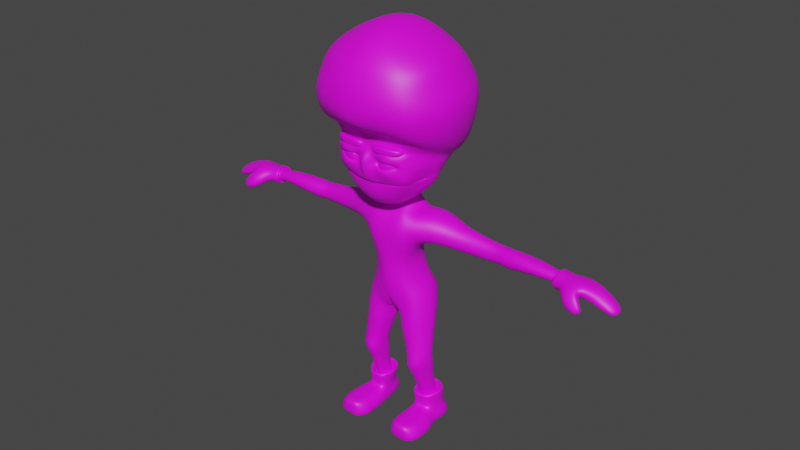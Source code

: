# Source: korsan_Adam.blend  (saved by Blender 3.2.14; exported with 4.5.12 LTS)
import bpy
from mathutils import Matrix  # noqa: F401  (used for matrix-valued properties, if any)

bpy.ops.wm.read_factory_settings(use_empty=True)
scene = bpy.context.scene
scene.name = 'Scene'

# ---- images (referenced by path relative to the original .blend; pixels are not part of the script)
import os
ASSET_DIR = os.environ.get("B2B_ASSET_DIR", "")  # directory of the original .blend (textures are referenced by path, not embedded)
HERE = os.path.dirname(os.path.abspath(__file__))  # packed textures are extracted next to this script under _unpacked/

def load_image(name, relpath, width, height, colorspace="sRGB"):
    """Load a texture the original file referenced (path relative to the .blend, or extracted next to this script)."""
    p = next((c for c in (os.path.join(HERE, relpath), os.path.join(ASSET_DIR, relpath)) if relpath and os.path.exists(c)), "")
    if p:
        img = bpy.data.images.load(p, check_existing=True)
        img.name = name
    else:  # same state as the original file: an image datablock whose file is absent (Cycles renders it pink)
        img = bpy.data.images.new(name, width, height)
        img.source = "FILE"
        img.filepath = "//" + (relpath or name)
    img.colorspace_settings.name = colorspace
    return img
img_colorpalatte_png = load_image('colorPalatte.png', 'colorPalatte.png', 1024, 1024, 'sRGB')

# ---- materials (node trees are filled in below, after node groups)
mat_colorp = bpy.data.materials.new('colorP')
mat_colorp.use_transparent_shadow = False

# ---- material node trees
mat_colorp.use_nodes = True; mat_colorp.node_tree.nodes.clear()
_N = mat_colorp.node_tree.nodes; _L = mat_colorp.node_tree.links
n0 = _N.new('ShaderNodeBsdfPrincipled'); n0.name = 'Principled BSDF'; n0.location = (10, 300)
n0.distribution = 'GGX'
n0.subsurface_method = 'RANDOM_WALK_SKIN'
n0.inputs[3].default_value = 1.45
n0.inputs[27].default_value = (0.0, 0.0, 0.0, 1.0)
n0.inputs[28].default_value = 1.0
n1 = _N.new('ShaderNodeOutputMaterial'); n1.name = 'Material Output'; n1.location = (300, 300)
n2 = _N.new('ShaderNodeTexImage'); n2.name = 'Image Texture'; n2.location = (-296, 191)
n2.image = img_colorpalatte_png
_L.new(n0.outputs[0], n1.inputs[0])
_L.new(n2.outputs[0], n0.inputs[0])
n1.is_active_output = True

# ---- world
world_world = bpy.data.worlds.new('World'); scene.world = world_world
world_world.use_nodes = True; world_world.node_tree.nodes.clear()
_N = world_world.node_tree.nodes; _L = world_world.node_tree.links
n0 = _N.new('ShaderNodeOutputWorld'); n0.name = 'World Output'; n0.location = (300, 300)
n1 = _N.new('ShaderNodeBackground'); n1.name = 'Background'; n1.location = (10, 300)
n1.inputs[0].default_value = (0.05088, 0.05088, 0.05088, 1.0)
_L.new(n1.outputs[0], n0.inputs[0])
n0.is_active_output = True
world_world.color = (0.05088, 0.05088, 0.05088)
world_world.use_sun_shadow = False
world_world.sun_shadow_jitter_overblur = 0.0

# ---- meshes
me_cube = bpy.data.meshes.new('Cube')
me_cube.from_pydata([(0.1751, -0.6875, -1.428), (0.531, -0.6948, 1.471), (0.3568, 0.625, -1.41), (0.5724, 0.382, 1.363), (0.0, 0.4473, -1.353), (0.0, 0.5004, 1.255), (0.0, -0.5173, -1.322), (0.0, -0.7025, 1.473), (0.3995, 0.359, 1.089), (0.7076, -0.9139, 0.9576), (0.0, -0.9247, 1.123), (0.0, 0.5646, 1.045), (0.7103, 0.3976, -0.6439), (0.5853, -0.7093, -0.6769), (0.0, -0.8673, -0.6837), (0.0, 0.6146, -0.5538), (1.745, 0.4042, 1.128), (1.745, -0.2807, 1.128), (1.794, 0.4042, 0.6643), (1.794, -0.2807, 0.7859), (4.831, 0.332, 0.9982), (4.824, -0.2516, 1.044), (4.831, 0.332, 0.7616), (4.83, -0.2496, 0.7103), (0.0, -0.9657, 0.2578), (0.0, 0.4326, 0.2578), (0.499, -0.6641, 0.2578), (0.5215, -0.2611, 0.2578), (1.167, 0.4196, -4.626), (0.5923, 0.3753, -4.626), (0.4528, -0.3971, -4.626), (1.182, -0.2785, -4.623), (0.7932, 0.4625, -1.084), (0.3795, 0.4408, -1.547), (0.2388, -0.6741, -1.592), (0.7884, -0.6226, -1.037), (3.238, 0.4033, 0.7003), (3.238, 0.4033, 1.025), (3.16, -0.1311, 0.7003), (3.16, -0.1311, 1.025), (2.608, -0.08415, 0.7068), (2.596, -0.08415, 1.026), (2.677, 0.4011, 0.7068), (2.665, 0.4011, 1.026), (1.051, 0.3158, -4.377), (0.5339, -0.2969, -4.377), (0.6734, 0.2804, -4.377), (1.051, -0.2618, -4.377), (1.167, -1.423, -4.626), (0.5923, -1.423, -4.626), (0.6734, -1.423, -4.377), (1.051, -1.423, -4.377), (1.031, 0.5424, -4.626), (0.6766, 0.5424, -4.626), (0.9147, 0.4185, -4.377), (0.7577, 0.4185, -4.377), (1.167, 0.4196, -4.859), (0.5923, 0.3753, -4.859), (0.4528, -0.3971, -4.859), (1.178, -0.2785, -4.859), (1.167, -1.423, -4.859), (0.5923, -1.423, -4.859), (1.031, 0.5424, -4.859), (0.6766, 0.5424, -4.859), (0.0, 0.4151, 1.852), (0.3, 0.1485, 1.87), (0.2868, -0.3203, 1.775), (0.0, -0.4398, 1.73), (2.232, -0.4766, 4.653), (0.0, 0.675, 3.015), (1.219, 0.4569, 3.032), (6.237, -0.1448, 0.5744), (6.336, 0.07666, 0.6224), (0.6139, -0.002689, 1.574), (0.0, -0.002029, -1.512), (0.8208, -0.1907, 0.5299), (1.77, 0.06147, 1.372), (1.794, 0.06158, 0.6235), (0.3032, 0.3251, 0.2578), (0.4944, 0.09204, -4.611), (0.1285, -0.06038, -1.632), (2.668, 0.1572, 0.5701), (2.666, 0.1569, 1.162), (0.5222, 0.09264, -4.859), (1.457, 0.3757, 5.694), (0.0, 0.51, 6.548), (0.0, -1.455, 3.686), (1.753, 0.9837, 4.756), (0.4934, -1.562, 3.081), (0.0, 1.721, 4.575), (1.195, -0.5328, 2.371), (0.6327, -1.287, 2.172), (0.0, -1.494, 2.212), (1.455, 0.9274, 3.283), (6.236, 0.3066, 0.5838), (6.152, 0.2811, 0.4741), (6.189, -0.1466, 0.4599), (5.346, 0.3939, 0.8769), (5.671, 0.06837, 0.7398), (5.262, -0.1065, 0.6935), (5.369, 0.3934, 1.036), (5.309, -0.2971, 0.9857), (5.076, -0.6493, 0.6976), (5.04, -0.4892, 0.5015), (5.382, -0.3223, 0.7779), (5.402, -0.4674, 0.929), (5.473, -0.605, 0.4977), (5.401, -0.5272, 0.4199), (5.548, -0.3769, 0.519), (5.62, -0.5234, 0.5572), (0.907, -0.04261, -2.914), (0.5535, -0.7224, -3.003), (0.5996, -0.004809, -2.981), (0.9608, -0.6845, -2.94), (1.353, -0.6218, -4.626), (1.353, -0.8888, -4.626), (1.353, -1.156, -4.626), (0.4145, -1.166, -4.626), (0.4145, -0.9099, -4.626), (0.4145, -0.6535, -4.626), (1.163, -0.552, -4.377), (1.163, -0.8423, -4.377), (1.163, -1.133, -4.377), (0.5467, -0.5784, -4.377), (0.5467, -0.8598, -4.377), (0.5467, -1.141, -4.377), (1.353, -0.6218, -4.859), (1.353, -0.8888, -4.859), (1.353, -1.156, -4.859), (0.4145, -1.166, -4.859), (0.4145, -0.9099, -4.859), (0.4145, -0.6535, -4.859), (0.0, 1.151, 3.327), (1.376, -0.5313, 3.347), (0.0, -1.544, 4.017), (1.286, -1.351, 3.862), (0.0, 0.492, -0.3397), (0.0, -0.9255, -0.3397), (0.5046, -0.6855, -0.3397), (0.5457, 0.3008, -0.3397), (1.652, -1.761, 4.606), (0.0, -2.295, 4.609), (1.667, -0.6743, 5.789), (1.489, -1.334, 5.52), (0.0, -1.649, 6.218), (0.0, -0.6284, 6.704), (1.827, -0.3423, 3.485), (0.0, -2.171, 4.141), (1.479, -1.657, 3.986), (0.0, 0.4381, 1.586), (0.3978, 0.2236, 1.625), (0.0, -0.5976, 1.552), (0.4648, -0.5959, 1.555), (4.699, -0.05248, 0.7813), (4.699, -0.05248, 0.9442), (4.711, 0.244, 0.7813), (4.711, 0.244, 0.9442), (4.586, 0.3934, 0.7041), (4.574, 0.3656, 0.7138), (4.586, 0.3934, 1.028), (4.572, 0.3676, 1.013), (4.565, -0.2232, 0.7033), (4.553, -0.1849, 0.7129), (4.553, -0.1849, 1.013), (4.565, -0.2232, 1.029), (4.646, 0.08991, 0.5858), (0.9355, 0.2585, -4.198), (0.6723, -0.2001, -4.202), (0.5714, 0.07005, -4.204), (0.6724, 0.2277, -4.202), (0.9359, -0.1749, -4.198), (1.075, 0.3213, -3.822), (1.019, 0.2069, -3.831), (0.5091, -0.4734, -3.95), (0.6019, -0.3503, -3.932), (0.5157, 0.366, -3.827), (0.6012, 0.2335, -3.837), (1.072, -0.4389, -3.953), (1.008, -0.3168, -3.925), (1.195, 0.07351, -3.866), (0.0, -1.558, 2.592), (0.0, -1.579, 2.611), (0.9996, -1.291, 2.62), (0.9981, -1.339, 2.688), (0.9812, -1.325, 2.707), (0.0, -1.509, 2.644), (0.0, -1.494, 2.663), (1.14, -0.6648, 2.743), (1.163, -0.6554, 2.759), (1.176, -0.6708, 2.709), (1.157, -0.6761, 2.724), (0.0, 0.4788, 2.354), (0.0, 0.4805, 2.101), (0.4414, 0.2036, 2.319), (0.3053, 0.1487, 2.104), (0.0, -0.5253, 1.859), (0.0, -0.6402, 1.988), (0.4924, -0.3033, 2.125), (0.3268, -0.1946, 1.996), (0.2897, -0.4049, 1.915), (0.4241, -0.5574, 2.004), (0.811, -0.9123, 2.773), (0.0, -0.9322, 2.785), (0.0, -0.9506, 2.511), (0.8193, -0.9269, 2.506), (0.811, -0.4509, 2.964), (0.0, -0.1648, 2.481), (0.8585, -1.085, 2.584), (0.0, -1.076, 2.489), (0.0, -1.053, 2.798), (0.9232, -1.031, 2.784), (0.9308, -0.6364, 2.828), (0.9408, -0.6442, 2.661), (0.755, -0.572, 2.569), (0.0, -0.4509, 2.982), (0.7953, -0.5834, 2.603), (0.4676, -0.1924, 2.506), (0.0, -0.4392, 2.454), (0.4615, -0.1765, 2.849), (0.0, 0.0102, 2.896), (0.0, -0.1765, 2.583), (0.4758, -0.1826, 2.585), (0.8128, -0.9074, 2.447), (0.0, -0.9414, 2.412), (1.296, -0.2168, 2.773), (5.17, 0.04547, 0.6207), (5.132, -0.1643, 0.6903), (5.112, -0.2721, 1.09), (5.111, 0.3699, 0.8795), (5.111, 0.3698, 1.027), (5.216, -0.3105, 0.6107), (5.234, -0.5577, 0.8448), (5.445, -0.4444, 0.4587), (5.547, -0.5975, 0.534), (3.001, 0.3959, 0.7194), (2.926, -0.06708, 0.7196), (3.001, 0.3959, 1.007), (2.926, -0.06677, 1.007), (0.4754, 0.106, -2.206), (0.8778, -0.6321, -1.994), (0.8913, 0.1084, -2.041), (0.4152, -0.6796, -2.215), (0.277, -0.2361, -2.251), (0.5791, -0.04223, -2.797), (0.5587, -0.04149, -2.636), (0.9542, -0.6968, -2.755), (0.9385, -0.6628, -2.575), (0.9162, -0.06463, -2.707), (0.9141, -0.03499, -2.547), (0.5406, -0.7162, -2.845), (0.5259, -0.6805, -2.67), (0.3914, -0.3286, -2.69), (0.6151, 0.3568, 2.523), (0.0, 0.6938, 2.571), (0.7452, -0.3397, 2.059), (0.0, -1.128, 1.773), (0.5953, -0.8159, 1.864), (1.046, -0.5162, 1.489), (1.046, 0.5678, 1.489), (0.9929, 0.3778, 0.9084), (1.162, -0.6347, 0.897), (1.106, 0.02461, 1.609), (1.08, -1.281, 3.535), (1.017, -1.312, 2.639), (0.5779, -1.644, 3.198), (1.175, -1.233, 3.149), (1.278, -0.7033, 3.064), (0.0, -1.771, 3.307), (0.77, -1.514, 3.206), (1.387, -0.3723, 3.062), (0.0, -1.496, 3.497), (0.0, -1.79, 3.053), (1.142, -1.189, 2.944), (1.129, -1.211, 3.358), (0.2539, 0.4109, 1.282), (0.06476, -0.6061, -1.409), (0.0291, 0.5653, -1.364), (0.2718, -0.7214, 1.487), (0.375, -0.999, 1.051), (0.2008, 0.4626, 1.067), (0.1148, 0.5757, -0.5648), (0.2736, -0.7704, -0.7349), (0.2553, -0.8379, 0.2578), (0.1764, 0.3094, 1.86), (0.1718, -0.4409, 1.744), (0.6095, 0.5649, 3.024), (0.9852, -0.6051, 6.23), (0.1569, 0.3835, 0.2578), (0.06469, -0.03719, -1.516), (0.6419, -1.446, 3.941), (0.8906, -1.641, 5.902), (0.3319, -1.411, 2.173), (0.9241, -2.148, 4.616), (0.5647, -1.442, 3.639), (0.8839, 0.4538, 6.117), (0.8491, 1.404, 4.633), (0.7285, 1.024, 3.315), (0.1513, 0.4253, -0.3397), (0.2247, -0.7966, -0.3397), (0.7449, -1.803, 4.054), (0.1898, 0.3135, 1.61), (0.2327, -0.5986, 1.556), (0.5881, -1.422, 2.64), (0.5797, -1.407, 2.659), (0.5725, -1.44, 2.657), (0.5639, -1.419, 2.638), (0.2266, 0.3628, 2.335), (0.1782, 0.3441, 2.104), (0.2152, -0.67, 1.94), (0.1698, -0.517, 1.869), (0.4055, -0.9222, 2.779), (0.4121, -0.9319, 2.522), (0.4702, -1.061, 2.484), (0.4616, -1.042, 2.791), (0.4055, -0.4509, 2.973), (0.2308, -0.08316, 2.873), (0.2397, -0.1765, 2.583), (0.2408, -0.1648, 2.481), (0.405, -0.4989, 2.477), (0.4013, -0.8994, 2.454), (0.3308, 0.4991, 2.543), (0.3142, -1.006, 1.786), (0.8082, -1.414, 3.164), (0.1114, -0.06673, -1.51), (1.029, -0.05365, -1.01), (3.186, 0.137, 1.163), (1.146, 0.1033, -4.348), (0.8134, -0.1495, -0.5739), (4.939, 0.06723, 1.103), (4.94, 0.06859, 0.6475), (1.264, 0.1369, -4.605), (3.186, 0.137, 0.563), (0.5761, 0.06786, -4.358), (1.238, 0.1369, -4.859), (6.184, 0.06166, 0.4089), (5.775, 0.06654, 1.023), (1.146, -0.1738, -2.891), (0.4334, -0.1997, -2.995), (0.701, -0.1634, -0.3397), (0.5655, -0.003366, 1.666), (4.744, 0.09592, 0.7107), (4.744, 0.09592, 1.015), (4.666, 0.08588, 1.172), (4.644, 0.09133, 1.142), (4.666, 0.08589, 0.5599), (1.044, 0.09632, -4.19), (1.27, 0.08013, -3.866), (0.3316, 0.03458, -3.886), (0.4367, 0.02953, -3.887), (0.3528, -0.06901, 1.859), (0.462, -0.009009, 2.298), (0.3492, -0.02298, 2.068), (1.129, -0.1313, 2.454), (5.165, 0.06706, 1.113), (2.964, 0.1634, 1.145), (2.961, 0.1636, 0.5813), (1.101, -0.2016, -1.952), (1.152, -0.2503, -2.704), (1.151, -0.2982, -2.542), (0.4176, -0.279, -2.855), (0.6922, -0.006068, 2.298), (1.142, 0.007184, 0.6856), (0.0, 0.688, 2.797), (0.8939, 0.4937, 2.792), (0.4469, 0.5909, 2.795), (0.8563, -1.536, 3.301), (0.9497, -1.473, 3.407), (0.8445, -1.496, 3.167), (0.9579, -1.433, 2.907), (0.3056, -1.547, 3.306), (0.1915, -1.532, 3.456), (0.1674, -1.537, 2.969), (0.2577, -1.554, 3.059), (0.2853, -1.487, 3.21), (0.1465, -1.594, 3.245), (0.86, -1.433, 3.16), (0.9776, -1.409, 3.154), (0.5735, -1.637, 3.475), (0.5794, -1.639, 3.36), (0.604, -1.649, 2.896), (0.553, -1.669, 2.995), (0.739, -1.467, 3.18), (0.3471, -1.532, 3.215), (0.3186, -1.447, 3.19), (0.342, -1.495, 3.126), (1.884, -0.4838, 5.235), (0.0, 1.125, 5.535), (0.0, -2.186, 5.414), (1.595, -1.494, 5.131), (1.602, 0.6523, 5.239), (0.9321, -1.962, 5.346), (0.929, 1.166, 5.471), (0.4459, -0.8481, 2.834), (0.6592, -0.9197, 3.527), (0.8745, -0.9093, 3.35), (0.8962, -0.8812, 3.073), (0.7188, -0.8559, 2.859), (0.3815, -0.9092, 3.502), (0.204, -0.8839, 3.288), (0.2308, -0.8587, 3.011), (0.9021, -1.172, 3.092), (0.7455, -1.149, 2.871), (0.854, -1.198, 3.358), (0.476, -1.142, 2.822), (0.2519, -1.154, 2.976), (0.2036, -1.18, 3.241), (0.3598, -1.203, 3.463), (0.6294, -1.21, 3.511), (5.763, 0.3551, 0.7038), (5.815, 0.3602, 0.8717), (5.701, -0.2029, 0.656), (5.759, -0.2213, 0.8377), (6.066, 0.06541, 0.8665), (5.963, 0.06899, 0.6015), (4.283, -0.1135, 0.8154), (4.283, -0.1135, 0.9888), (4.319, 0.3266, 0.8154), (4.319, 0.3266, 0.9888), (4.331, 0.107, 1.097), (4.331, 0.107, 0.7074), (3.718, -0.1538, 0.7925), (3.718, -0.1538, 1.026), (3.782, 0.3964, 0.7925), (3.782, 0.3964, 1.026), (3.759, 0.1221, 1.164), (3.759, 0.1221, 0.6539), (0.4994, 0.808, -0.9604), (0.4055, -0.6851, -1.067), (0.0, -0.7244, -1.007), (0.0, 0.4238, -0.9564), (0.5293, -0.6712, -1.315), (0.5481, 0.5266, -1.304), (0.7926, -0.2794, -4.377), (0.8624, 0.2981, -4.377), (0.8799, -1.423, -4.626), (0.8624, -1.423, -4.377), (0.8537, 0.5424, -4.626), (0.8362, 0.4185, -4.377), (0.8799, 0.3975, -4.859), (0.8155, -0.3378, -4.859), (0.8799, -1.423, -4.859), (0.8537, 0.5424, -4.859), (0.7483, -0.02537, -2.947), (0.7499, -0.753, -2.978), (0.8836, -0.6376, -4.859), (0.8836, -0.8993, -4.859), (0.8836, -1.161, -4.859), (0.855, -0.5652, -4.377), (0.855, -0.8511, -4.377), (0.855, -1.137, -4.377), (0.804, 0.2473, -4.2), (0.8041, -0.1875, -4.2), (0.7906, -0.4561, -3.952), (0.8051, -0.3335, -3.929), (0.7952, 0.4245, -3.824), (0.8109, 0.3158, -3.834), (0.6602, -0.7216, -2.101), (0.67, 0.1499, -2.122), (0.7403, -0.03822, -2.745), (0.7246, -0.06141, -2.588), (0.7379, -0.7674, -2.802), (0.7239, -0.7271, -2.624), (0.1876, -0.7962, -1.072), (0.0209, 0.7326, -0.8994), (0.8799, 0.1139, -4.859), (0.4232, 0.2148, -1.896), (0.8465, -0.6353, -1.563), (0.8603, 0.2373, -1.629), (0.3149, -0.7142, -1.926), (0.1866, -0.1518, -1.968), (1.078, -0.1231, -1.532), (0.6219, 0.282, -1.764), (0.6067, -0.731, -1.735), (0.6606, 0.08904, -3.607), (0.9186, -0.3685, -3.584), (0.8897, 0.08496, -3.58), (0.6483, -0.3885, -3.61), (1.017, -0.05569, -3.569), (0.5584, -0.07631, -3.612), (0.7784, -0.3865, -3.599), (0.7766, 0.1013, -3.593)], [], [(279, 274, 3, 8), (261, 257, 17, 76), (288, 323, 0, 275), (278, 277, 7, 10), (301, 152, 66, 284), (282, 278, 10, 24), (27, 75, 9, 26), (463, 280, 12, 426), (44, 28, 52, 54), (462, 281, 14, 428), (155, 156, 160, 158), (259, 258, 16, 18), (361, 259, 18, 77), (257, 260, 19, 17), (410, 413, 334, 96), (340, 155, 158, 165), (342, 164, 21, 328), (341, 154, 163, 343), (13, 138, 298, 281), (436, 52, 62, 441), (52, 28, 56, 62), (332, 46, 29, 79), (326, 47, 31, 330), (327, 13, 35, 324), (323, 2, 33, 80), (427, 0, 34, 430), (426, 12, 32, 431), (346, 177, 47, 326), (452, 173, 45, 432), (454, 171, 44, 433), (236, 234, 42, 43), (235, 355, 331, 38), (234, 355, 81, 42), (234, 236, 37, 36), (112, 442, 480, 473), (237, 354, 82, 41), (77, 18, 42, 81), (18, 16, 43, 42), (17, 19, 40, 41), (76, 17, 41, 82), (345, 170, 178, 179), (168, 169, 176, 348), (347, 175, 46, 332), (167, 168, 348, 174), (435, 50, 49, 434), (116, 122, 51, 48), (449, 125, 50, 435), (125, 117, 49, 50), (437, 54, 52, 436), (29, 53, 63, 57), (433, 44, 54, 437), (29, 46, 55, 53), (464, 333, 59, 439), (446, 128, 60, 440), (438, 57, 63, 441), (116, 48, 60, 128), (330, 31, 59, 333), (79, 29, 57, 83), (434, 49, 61, 440), (119, 30, 58, 131), (321, 256, 91, 291), (339, 150, 65, 349), (300, 149, 64, 283), (391, 386, 85, 294), (349, 65, 194, 351), (352, 90, 254, 360), (283, 64, 192, 307), (284, 66, 199, 309), (285, 69, 132, 296), (390, 388, 143, 290), (349, 351, 198), (30, 79, 83, 58), (451, 167, 174, 453), (450, 166, 172, 455), (19, 77, 81, 40), (354, 237, 39, 325), (43, 82, 354, 236), (235, 237, 41, 40), (173, 347, 332, 45), (0, 323, 80, 34), (45, 332, 79, 30), (413, 408, 95, 334), (260, 361, 77, 19), (154, 153, 162, 163), (297, 287, 78, 139), (91, 90, 189, 183), (135, 133, 146, 148), (256, 254, 90, 91), (289, 135, 148, 299), (286, 145, 144, 290), (133, 70, 93, 146), (66, 349, 198, 199), (296, 132, 89, 295), (334, 72, 71, 96), (408, 409, 94, 95), (411, 410, 96, 71), (412, 411, 71, 72), (353, 227, 101, 335), (21, 23, 103, 102), (228, 229, 100, 97), (225, 228, 97, 98), (226, 225, 98, 99), (104, 105, 109, 108), (226, 99, 104, 230), (99, 101, 105, 104), (227, 21, 102, 231), (233, 232, 108, 109), (230, 104, 108, 232), (231, 102, 106, 233), (102, 103, 107, 106), (249, 359, 337, 111), (357, 245, 113, 336), (250, 461, 456, 241), (244, 251, 242, 238), (240, 356, 358, 248), (246, 358, 356, 239), (251, 250, 241, 242), (458, 247, 110, 442), (460, 249, 111, 443), (49, 117, 129, 61), (117, 118, 130, 129), (118, 119, 131, 130), (31, 114, 126, 59), (114, 115, 127, 126), (115, 116, 128, 127), (439, 59, 126, 444), (444, 126, 127, 445), (445, 127, 128, 446), (45, 30, 119, 123), (123, 119, 118, 124), (124, 118, 117, 125), (432, 45, 123, 447), (447, 123, 124, 448), (448, 124, 125, 449), (31, 47, 120, 114), (114, 120, 121, 115), (115, 121, 122, 116), (385, 389, 84, 142), (293, 262, 135, 289), (262, 133, 135), (338, 27, 26, 138), (298, 282, 24, 137), (280, 297, 139, 12), (327, 338, 138, 13), (294, 85, 145, 286), (388, 385, 142, 143), (299, 292, 141, 147), (146, 93, 87, 68), (148, 146, 68, 140), (164, 161, 23, 21), (161, 344, 329, 23), (1, 73, 339, 152), (153, 340, 165, 162), (344, 157, 22, 329), (419, 416, 155, 340), (416, 417, 156, 155), (415, 414, 153, 154), (418, 415, 154, 341), (414, 419, 340, 153), (344, 161, 162, 165), (342, 159, 160, 343), (164, 342, 343, 163), (161, 164, 163, 162), (159, 157, 158, 160), (157, 159, 20, 22), (274, 5, 149, 300), (73, 3, 150, 339), (277, 1, 152, 301), (113, 443, 479, 474), (476, 478, 168, 167), (480, 475, 166, 450), (479, 476, 167, 451), (478, 473, 169, 168), (346, 171, 172, 179), (347, 173, 174, 348), (452, 177, 178, 453), (454, 175, 176, 455), (177, 346, 179, 178), (291, 91, 183, 302), (273, 366, 376, 265), (266, 188, 224, 269), (265, 266, 133, 273), (302, 183, 184, 303), (304, 181, 180, 305), (188, 263, 182, 187), (183, 189, 190, 184), (189, 188, 187, 190), (190, 187, 211, 212), (305, 180, 209, 313), (187, 182, 210, 211), (303, 184, 207, 312), (184, 190, 212, 207), (306, 193, 194, 307), (308, 196, 195, 309), (350, 197, 198, 351), (197, 200, 199, 198), (364, 362, 69, 285), (207, 212, 215, 204), (211, 210, 201, 205), (312, 207, 204, 311), (212, 211, 205, 215), (313, 209, 202, 310), (316, 220, 206, 317), (215, 221, 216, 213), (204, 215, 213, 222), (318, 213, 216, 317), (310, 202, 214, 314), (311, 204, 222, 319), (215, 205, 218, 221), (314, 214, 219, 315), (315, 219, 220, 316), (319, 222, 213, 318), (188, 189, 224), (224, 189, 90, 352), (70, 133, 269), (105, 231, 233, 109), (103, 230, 232, 107), (106, 107, 232, 233), (101, 227, 231, 105), (23, 226, 230, 103), (23, 329, 225, 226), (329, 22, 228, 225), (22, 20, 229, 228), (328, 21, 227, 353), (237, 235, 38, 39), (355, 234, 36, 331), (355, 235, 40, 81), (470, 466, 239, 356), (469, 465, 238, 242), (472, 468, 241, 456), (471, 467, 240, 457), (357, 247, 248, 358), (238, 457, 459, 244), (359, 249, 250, 251), (458, 243, 244, 459), (239, 456, 461, 246), (460, 245, 246, 461), (466, 472, 456, 239), (245, 357, 358, 246), (359, 243, 112, 337), (306, 191, 253, 320), (200, 197, 254, 256), (350, 193, 252, 360), (308, 200, 256, 321), (9, 75, 361, 260), (1, 9, 260, 257), (75, 8, 259, 361), (8, 3, 258, 259), (73, 1, 257, 261), (287, 279, 8, 78), (366, 273, 262), (371, 271, 181), (370, 377, 293, 86), (379, 371, 181, 304), (378, 369, 382, 264), (263, 188, 266, 272), (133, 266, 269), (272, 266, 265), (368, 379, 304, 263), (273, 133, 262), (271, 371, 374, 267), (25, 11, 279, 287), (196, 308, 321, 255), (193, 306, 320, 252), (223, 319, 318, 217), (218, 315, 316, 221), (205, 314, 315, 218), (203, 311, 319, 223), (201, 310, 314, 205), (217, 318, 317, 206), (221, 316, 317, 216), (210, 313, 310, 201), (208, 312, 311, 203), (363, 364, 285, 70), (200, 308, 309, 199), (191, 306, 307, 192), (186, 303, 312, 208), (182, 305, 313, 210), (263, 304, 305, 182), (185, 302, 303, 186), (92, 291, 302, 185), (136, 297, 280, 15), (139, 338, 327, 12), (7, 277, 301, 151), (3, 274, 300, 150), (148, 140, 292, 299), (84, 294, 286, 142), (138, 26, 282, 298), (86, 293, 289, 134), (93, 296, 295, 87), (142, 286, 290, 143), (134, 289, 299, 147), (136, 25, 287, 297), (387, 390, 290, 144), (70, 285, 296, 93), (67, 284, 309, 195), (65, 283, 307, 194), (389, 391, 294, 84), (150, 300, 283, 65), (255, 321, 291, 92), (427, 13, 281, 462), (429, 15, 280, 463), (26, 9, 278, 282), (151, 301, 284, 67), (9, 1, 277, 278), (74, 288, 275, 6), (11, 5, 274, 279), (270, 370, 86), (272, 368, 263), (374, 370, 270, 267), (376, 368, 272, 265), (4, 276, 288, 74), (3, 73, 261, 258), (197, 350, 360, 254), (243, 359, 251, 244), (468, 469, 242, 241), (20, 328, 353, 229), (193, 350, 351, 194), (166, 345, 179, 172), (175, 347, 348, 176), (477, 474, 170, 345), (157, 344, 165, 158), (417, 418, 341, 156), (159, 342, 328, 20), (247, 357, 336, 110), (229, 353, 335, 100), (409, 412, 72, 94), (95, 94, 72, 334), (258, 261, 76, 16), (276, 2, 323, 288), (156, 341, 343, 160), (139, 78, 27, 338), (44, 326, 330, 28), (12, 327, 324, 32), (171, 346, 326, 44), (16, 76, 82, 43), (438, 56, 333, 464), (28, 330, 333, 56), (352, 360, 252), (78, 8, 75, 27), (252, 320, 364, 363), (320, 253, 362, 364), (252, 363, 224, 352), (224, 363, 70, 269), (339, 349, 66, 152), (374, 371, 372, 373), (378, 365, 366, 377), (380, 372, 371, 379), (376, 366, 365, 375), (370, 374, 373, 369), (368, 376, 375, 367), (369, 378, 377, 370), (367, 380, 379, 368), (377, 366, 262, 293), (380, 367, 381, 88), (365, 378, 264, 268), (367, 375, 322, 381), (372, 380, 88, 384), (369, 373, 383, 382), (375, 365, 268, 322), (373, 372, 384, 383), (87, 295, 391, 389), (141, 292, 390, 387), (140, 68, 385, 388), (68, 87, 389, 385), (292, 140, 388, 390), (295, 89, 386, 391), (401, 400, 395, 396), (400, 402, 394, 395), (404, 403, 392, 399), (405, 404, 399, 398), (406, 405, 398, 397), (403, 401, 396, 392), (407, 406, 397, 393), (402, 407, 393, 394), (398, 394, 393, 397), (399, 395, 394, 398), (392, 396, 395, 399), (268, 264, 407, 402), (264, 382, 406, 407), (88, 381, 401, 403), (382, 383, 405, 406), (383, 384, 404, 405), (384, 88, 403, 404), (322, 268, 402, 400), (381, 322, 400, 401), (100, 335, 412, 409), (335, 101, 411, 412), (101, 99, 410, 411), (97, 100, 409, 408), (98, 97, 408, 413), (99, 98, 413, 410), (423, 424, 418, 417), (420, 425, 419, 414), (424, 421, 415, 418), (421, 420, 414, 415), (422, 423, 417, 416), (425, 422, 416, 419), (331, 36, 422, 425), (36, 37, 423, 422), (39, 38, 420, 421), (325, 39, 421, 424), (38, 331, 425, 420), (37, 325, 424, 423), (57, 438, 464, 83), (4, 429, 463, 276), (0, 427, 462, 275), (249, 460, 461, 250), (247, 458, 459, 248), (467, 470, 356, 240), (465, 471, 457, 238), (171, 454, 455, 172), (173, 452, 453, 174), (475, 477, 345, 166), (474, 479, 451, 170), (121, 448, 449, 122), (120, 447, 448, 121), (47, 432, 447, 120), (130, 445, 446, 129), (131, 444, 445, 130), (58, 439, 444, 131), (245, 460, 443, 113), (243, 458, 442, 112), (169, 450, 455, 176), (170, 451, 453, 178), (48, 434, 440, 60), (56, 438, 441, 62), (129, 446, 440, 61), (83, 464, 439, 58), (46, 433, 437, 55), (55, 437, 436, 53), (122, 449, 435, 51), (51, 435, 434, 48), (175, 454, 433, 46), (177, 452, 432, 47), (2, 426, 431, 33), (13, 427, 430, 35), (53, 436, 441, 63), (275, 462, 428, 6), (276, 463, 426, 2), (324, 470, 467, 32), (80, 469, 468, 34), (32, 467, 471, 431), (34, 468, 472, 430), (465, 469, 80, 33), (466, 470, 324, 35), (281, 298, 137, 14), (431, 471, 465, 33), (248, 459, 457, 240), (110, 336, 477, 475), (336, 113, 474, 477), (337, 112, 473, 478), (443, 111, 476, 479), (442, 110, 475, 480), (111, 337, 478, 476), (430, 472, 466, 35), (473, 480, 450, 169), (354, 325, 37, 236)])
me_cube.polygons.foreach_set('use_smooth', [True] * 458)
_uv = me_cube.uv_layers.new(name='UVMap')
_uv.uv.foreach_set('vector', [0.1796, 0.4789, 0.1796, 0.4789, 0.1796, 0.4789, 0.1796, 0.4789, 0.1796, 0.4789, 0.1796, 0.4789, 0.1796, 0.4789, 0.1796, 0.4789, 0.2816, 0.4483, 0.2816, 0.4483, 0.2816, 0.4483, 0.2816, 0.4483, 0.1796, 0.4789, 0.1796, 0.4789, 0.1796, 0.4789, 0.1796, 0.4789, 0.8423, 0.8468, 0.8423, 0.8468, 0.8423, 0.8468, 0.8423, 0.8468, 0.1796, 0.4789, 0.1796, 0.4789, 0.1796, 0.4789, 0.1796, 0.4789, 0.1796, 0.4789, 0.1796, 0.4789, 0.1796, 0.4789, 0.1796, 0.4789, 0.2816, 0.4483, 0.2816, 0.4483, 0.2816, 0.4483, 0.2816, 0.4483, 0.182, 0.4495, 0.182, 0.4495, 0.182, 0.4495, 0.182, 0.4495, 0.2816, 0.4483, 0.2816, 0.4483, 0.2816, 0.4483, 0.2816, 0.4483, 0.2896, 0.4829, 0.2896, 0.4829, 0.2896, 0.4829, 0.2896, 0.4829, 0.1796, 0.4789, 0.1796, 0.4789, 0.1796, 0.4789, 0.1796, 0.4789, 0.1796, 0.4789, 0.1796, 0.4789, 0.1796, 0.4789, 0.1796, 0.4789, 0.1796, 0.4789, 0.1796, 0.4789, 0.1796, 0.4789, 0.1796, 0.4789, 0.2896, 0.4829, 0.2896, 0.4829, 0.2896, 0.4829, 0.2896, 0.4829, 0.2896, 0.4829, 0.2896, 0.4829, 0.2896, 0.4829, 0.2896, 0.4829, 0.2896, 0.4829, 0.2896, 0.4829, 0.2896, 0.4829, 0.2896, 0.4829, 0.2896, 0.4829, 0.2896, 0.4829, 0.2896, 0.4829, 0.2896, 0.4829, 0.2816, 0.4483, 0.2291, 0.464, 0.2292, 0.464, 0.2816, 0.4483, 0.182, 0.4495, 0.182, 0.4495, 0.182, 0.4495, 0.182, 0.4495, 0.182, 0.4495, 0.182, 0.4495, 0.182, 0.4495, 0.182, 0.4495, 0.182, 0.4495, 0.182, 0.4495, 0.182, 0.4495, 0.182, 0.4495, 0.182, 0.4495, 0.182, 0.4495, 0.182, 0.4495, 0.182, 0.4495, 0.2816, 0.4483, 0.2816, 0.4483, 0.2816, 0.4483, 0.2816, 0.4483, 0.2816, 0.4483, 0.2816, 0.4483, 0.2816, 0.4483, 0.2816, 0.4483, 0.2816, 0.4483, 0.2816, 0.4483, 0.2816, 0.4483, 0.2816, 0.4483, 0.2816, 0.4483, 0.2816, 0.4483, 0.2816, 0.4483, 0.2816, 0.4483, 0.182, 0.4495, 0.182, 0.4495, 0.182, 0.4495, 0.182, 0.4495, 0.182, 0.4495, 0.182, 0.4495, 0.182, 0.4495, 0.182, 0.4495, 0.182, 0.4495, 0.182, 0.4495, 0.182, 0.4495, 0.182, 0.4495, 0.1796, 0.4789, 0.1796, 0.4789, 0.1796, 0.4789, 0.1796, 0.4789, 0.1796, 0.4789, 0.1796, 0.4789, 0.1796, 0.4789, 0.1796, 0.4789, 0.1796, 0.4789, 0.1796, 0.4789, 0.1796, 0.4789, 0.1796, 0.4789, 0.1796, 0.4789, 0.1796, 0.4789, 0.1796, 0.4789, 0.1796, 0.4789, 0.2816, 0.4483, 0.2816, 0.4483, 0.2816, 0.4483, 0.2816, 0.4483, 0.1796, 0.4789, 0.1796, 0.4789, 0.1796, 0.4789, 0.1796, 0.4789, 0.1796, 0.4789, 0.1796, 0.4789, 0.1796, 0.4789, 0.1796, 0.4789, 0.1796, 0.4789, 0.1796, 0.4789, 0.1796, 0.4789, 0.1796, 0.4789, 0.1796, 0.4789, 0.1796, 0.4789, 0.1796, 0.4789, 0.1796, 0.4789, 0.1796, 0.4789, 0.1796, 0.4789, 0.1796, 0.4789, 0.1796, 0.4789, 0.2816, 0.4483, 0.2816, 0.4483, 0.2816, 0.4483, 0.2816, 0.4483, 0.2816, 0.4483, 0.2816, 0.4483, 0.2816, 0.4483, 0.2816, 0.4483, 0.182, 0.4495, 0.182, 0.4495, 0.182, 0.4495, 0.182, 0.4495, 0.2816, 0.4483, 0.2816, 0.4483, 0.2816, 0.4483, 0.2816, 0.4483, 0.182, 0.4495, 0.182, 0.4495, 0.182, 0.4495, 0.182, 0.4495, 0.182, 0.4495, 0.182, 0.4495, 0.182, 0.4495, 0.182, 0.4495, 0.182, 0.4495, 0.182, 0.4495, 0.182, 0.4495, 0.182, 0.4495, 0.182, 0.4495, 0.182, 0.4495, 0.182, 0.4495, 0.182, 0.4495, 0.182, 0.4495, 0.182, 0.4495, 0.182, 0.4495, 0.182, 0.4495, 0.182, 0.4495, 0.182, 0.4495, 0.182, 0.4495, 0.182, 0.4495, 0.182, 0.4495, 0.182, 0.4495, 0.182, 0.4495, 0.182, 0.4495, 0.182, 0.4495, 0.182, 0.4495, 0.182, 0.4495, 0.182, 0.4495, 0.182, 0.4495, 0.182, 0.4495, 0.182, 0.4495, 0.182, 0.4495, 0.182, 0.4495, 0.182, 0.4495, 0.182, 0.4495, 0.182, 0.4495, 0.182, 0.4495, 0.182, 0.4495, 0.182, 0.4495, 0.182, 0.4495, 0.182, 0.4495, 0.182, 0.4495, 0.182, 0.4495, 0.182, 0.4495, 0.182, 0.4495, 0.182, 0.4495, 0.182, 0.4495, 0.182, 0.4495, 0.182, 0.4495, 0.182, 0.4495, 0.182, 0.4495, 0.182, 0.4495, 0.182, 0.4495, 0.182, 0.4495, 0.182, 0.4495, 0.182, 0.4495, 0.182, 0.4495, 0.182, 0.4495, 0.182, 0.4495, 0.182, 0.4495, 0.8423, 0.8468, 0.8423, 0.8468, 0.8423, 0.8468, 0.8423, 0.8468, 0.8423, 0.8468, 0.8423, 0.8468, 0.8423, 0.8468, 0.8423, 0.8468, 0.8423, 0.8468, 0.8423, 0.8468, 0.8423, 0.8468, 0.8423, 0.8468, 0.4014, 0.4843, 0.4014, 0.4843, 0.4014, 0.4843, 0.4014, 0.4843, 0.8423, 0.8468, 0.8423, 0.8468, 0.8423, 0.8468, 0.8423, 0.8468, 0.8423, 0.8468, 0.8423, 0.8468, 0.8423, 0.8468, 0.8423, 0.8468, 0.8423, 0.8468, 0.8423, 0.8468, 0.8423, 0.8468, 0.8423, 0.8468, 0.8423, 0.8468, 0.8423, 0.8468, 0.8423, 0.8468, 0.8423, 0.8468, 0.4014, 0.4843, 0.4014, 0.4843, 0.4014, 0.4843, 0.4014, 0.4843, 0.4014, 0.4843, 0.4014, 0.4843, 0.4014, 0.4843, 0.4014, 0.4843, 0.8423, 0.8468, 0.8423, 0.8468, 0.8423, 0.8468, 0.182, 0.4495, 0.182, 0.4495, 0.182, 0.4495, 0.182, 0.4495, 0.2816, 0.4483, 0.2816, 0.4483, 0.2816, 0.4483, 0.2816, 0.4483, 0.2816, 0.4483, 0.2816, 0.4483, 0.2816, 0.4483, 0.2816, 0.4483, 0.1796, 0.4789, 0.1796, 0.4789, 0.1796, 0.4789, 0.1796, 0.4789, 0.1796, 0.4789, 0.1796, 0.4789, 0.1796, 0.4789, 0.1796, 0.4789, 0.1796, 0.4789, 0.1796, 0.4789, 0.1796, 0.4789, 0.1796, 0.4789, 0.1796, 0.4789, 0.1796, 0.4789, 0.1796, 0.4789, 0.1796, 0.4789, 0.182, 0.4495, 0.182, 0.4495, 0.182, 0.4495, 0.182, 0.4495, 0.2816, 0.4483, 0.2816, 0.4483, 0.2816, 0.4483, 0.2816, 0.4483, 0.182, 0.4495, 0.182, 0.4495, 0.182, 0.4495, 0.182, 0.4495, 0.2896, 0.4829, 0.2896, 0.4829, 0.2896, 0.4829, 0.2896, 0.4829, 0.1796, 0.4789, 0.1796, 0.4789, 0.1796, 0.4789, 0.1796, 0.4789, 0.2896, 0.4829, 0.2896, 0.4829, 0.2896, 0.4829, 0.2896, 0.4829, 0.2185, 0.4672, 0.174, 0.4805, 0.1743, 0.4805, 0.2161, 0.4679, 0.8423, 0.8468, 0.8423, 0.8468, 0.8423, 0.8468, 0.8423, 0.8468, 0.4014, 0.4843, 0.4014, 0.4843, 0.4014, 0.4843, 0.4014, 0.4843, 0.8423, 0.8468, 0.8423, 0.8468, 0.8423, 0.8468, 0.8423, 0.8468, 0.4014, 0.4843, 0.4014, 0.4843, 0.4014, 0.4843, 0.4014, 0.4843, 0.4014, 0.4843, 0.4014, 0.4843, 0.4014, 0.4843, 0.4014, 0.4843, 0.4014, 0.4843, 0.4014, 0.4843, 0.4014, 0.4843, 0.4014, 0.4843, 0.8423, 0.8468, 0.8423, 0.8468, 0.8423, 0.8468, 0.8423, 0.8468, 0.4014, 0.4843, 0.4014, 0.4843, 0.4014, 0.4843, 0.4014, 0.4843, 0.2896, 0.4829, 0.2896, 0.4829, 0.2896, 0.4829, 0.2896, 0.4829, 0.2896, 0.4829, 0.2896, 0.4829, 0.2896, 0.4829, 0.2896, 0.4829, 0.2896, 0.4829, 0.2896, 0.4829, 0.2896, 0.4829, 0.2896, 0.4829, 0.2896, 0.4829, 0.2896, 0.4829, 0.2896, 0.4829, 0.2896, 0.4829, 0.2896, 0.4829, 0.2896, 0.4829, 0.2896, 0.4829, 0.2896, 0.4829, 0.2896, 0.4829, 0.2896, 0.4829, 0.2896, 0.4829, 0.2896, 0.4829, 0.2896, 0.4829, 0.2896, 0.4829, 0.2896, 0.4829, 0.2896, 0.4829, 0.2896, 0.4829, 0.2896, 0.4829, 0.2896, 0.4829, 0.2896, 0.4829, 0.2896, 0.4829, 0.2896, 0.4829, 0.2896, 0.4829, 0.2896, 0.4829, 0.2896, 0.4829, 0.2896, 0.4829, 0.2896, 0.4829, 0.2896, 0.4829, 0.2896, 0.4829, 0.2896, 0.4829, 0.2896, 0.4829, 0.2896, 0.4829, 0.2896, 0.4829, 0.2896, 0.4829, 0.2896, 0.4829, 0.2896, 0.4829, 0.2896, 0.4829, 0.2896, 0.4829, 0.2896, 0.4829, 0.2896, 0.4829, 0.2896, 0.4829, 0.2896, 0.4829, 0.2896, 0.4829, 0.2896, 0.4829, 0.2896, 0.4829, 0.2896, 0.4829, 0.2896, 0.4829, 0.2896, 0.4829, 0.2896, 0.4829, 0.2896, 0.4829, 0.2896, 0.4829, 0.2896, 0.4829, 0.2896, 0.4829, 0.2896, 0.4829, 0.2896, 0.4829, 0.2896, 0.4829, 0.2816, 0.4483, 0.2816, 0.4483, 0.2816, 0.4483, 0.2816, 0.4483, 0.2816, 0.4483, 0.2816, 0.4483, 0.2816, 0.4483, 0.2816, 0.4483, 0.2816, 0.4483, 0.2816, 0.4483, 0.2816, 0.4483, 0.2816, 0.4483, 0.2816, 0.4483, 0.2816, 0.4483, 0.2816, 0.4483, 0.2816, 0.4483, 0.2816, 0.4483, 0.2816, 0.4483, 0.2816, 0.4483, 0.2816, 0.4483, 0.2816, 0.4483, 0.2816, 0.4483, 0.2816, 0.4483, 0.2816, 0.4483, 0.2816, 0.4483, 0.2816, 0.4483, 0.2816, 0.4483, 0.2816, 0.4483, 0.2816, 0.4483, 0.2816, 0.4483, 0.2816, 0.4483, 0.2816, 0.4483, 0.2816, 0.4483, 0.2816, 0.4483, 0.2816, 0.4483, 0.2816, 0.4483, 0.182, 0.4495, 0.182, 0.4495, 0.182, 0.4495, 0.182, 0.4495, 0.182, 0.4495, 0.182, 0.4495, 0.182, 0.4495, 0.182, 0.4495, 0.182, 0.4495, 0.182, 0.4495, 0.182, 0.4495, 0.182, 0.4495, 0.182, 0.4495, 0.182, 0.4495, 0.182, 0.4495, 0.182, 0.4495, 0.182, 0.4495, 0.182, 0.4495, 0.182, 0.4495, 0.182, 0.4495, 0.182, 0.4495, 0.182, 0.4495, 0.182, 0.4495, 0.182, 0.4495, 0.182, 0.4495, 0.182, 0.4495, 0.182, 0.4495, 0.182, 0.4495, 0.182, 0.4495, 0.182, 0.4495, 0.182, 0.4495, 0.182, 0.4495, 0.182, 0.4495, 0.182, 0.4495, 0.182, 0.4495, 0.182, 0.4495, 0.182, 0.4495, 0.182, 0.4495, 0.182, 0.4495, 0.182, 0.4495, 0.182, 0.4495, 0.182, 0.4495, 0.182, 0.4495, 0.182, 0.4495, 0.182, 0.4495, 0.182, 0.4495, 0.182, 0.4495, 0.182, 0.4495, 0.182, 0.4495, 0.182, 0.4495, 0.182, 0.4495, 0.182, 0.4495, 0.182, 0.4495, 0.182, 0.4495, 0.182, 0.4495, 0.182, 0.4495, 0.182, 0.4495, 0.182, 0.4495, 0.182, 0.4495, 0.182, 0.4495, 0.182, 0.4495, 0.182, 0.4495, 0.182, 0.4495, 0.182, 0.4495, 0.182, 0.4495, 0.182, 0.4495, 0.182, 0.4495, 0.182, 0.4495, 0.182, 0.4495, 0.182, 0.4495, 0.182, 0.4495, 0.182, 0.4495, 0.4014, 0.4843, 0.4014, 0.4843, 0.4014, 0.4843, 0.4014, 0.4843, 0.8423, 0.8468, 0.8423, 0.8468, 0.8423, 0.8468, 0.8423, 0.8468, 0.8423, 0.8468, 0.8423, 0.8468, 0.8423, 0.8468, 0.2194, 0.4669, 0.1806, 0.4786, 0.1811, 0.4784, 0.2244, 0.4654, 0.2268, 0.4647, 0.1856, 0.4771, 0.1879, 0.4764, 0.2297, 0.4638, 0.2816, 0.4483, 0.2112, 0.4694, 0.2031, 0.4718, 0.2816, 0.4483, 0.2816, 0.4483, 0.2131, 0.4688, 0.2274, 0.4645, 0.2816, 0.4483, 0.4014, 0.4843, 0.4014, 0.4843, 0.4014, 0.4843, 0.4014, 0.4843, 0.4014, 0.4843, 0.4014, 0.4843, 0.4014, 0.4843, 0.4014, 0.4843, 0.4014, 0.4843, 0.4014, 0.4843, 0.4014, 0.4843, 0.4014, 0.4843, 0.4014, 0.4843, 0.4014, 0.4843, 0.4014, 0.4843, 0.4014, 0.4843, 0.4014, 0.4843, 0.4014, 0.4843, 0.4014, 0.4843, 0.4014, 0.4843, 0.2896, 0.4829, 0.2896, 0.4829, 0.2896, 0.4829, 0.2896, 0.4829, 0.2896, 0.4829, 0.2896, 0.4829, 0.2896, 0.4829, 0.2896, 0.4829, 0.1796, 0.4789, 0.1796, 0.4789, 0.1796, 0.4789, 0.1796, 0.4789, 0.2896, 0.4829, 0.2896, 0.4829, 0.2896, 0.4829, 0.2896, 0.4829, 0.2896, 0.4829, 0.2896, 0.4829, 0.2896, 0.4829, 0.2896, 0.4829, 0.8423, 0.8468, 0.8423, 0.8468, 0.8423, 0.8468, 0.8423, 0.8468, 0.8423, 0.8468, 0.8423, 0.8468, 0.8423, 0.8468, 0.8423, 0.8468, 0.8423, 0.8468, 0.8423, 0.8468, 0.8423, 0.8468, 0.8423, 0.8468, 0.8423, 0.8468, 0.8423, 0.8468, 0.8423, 0.8468, 0.8423, 0.8468, 0.8423, 0.8468, 0.8423, 0.8468, 0.8423, 0.8468, 0.8423, 0.8468, 0.2896, 0.4829, 0.2896, 0.4829, 0.2896, 0.4829, 0.2896, 0.4829, 0.2896, 0.4829, 0.2896, 0.4829, 0.2896, 0.4829, 0.2896, 0.4829, 0.2896, 0.4829, 0.2896, 0.4829, 0.2896, 0.4829, 0.2896, 0.4829, 0.2896, 0.4829, 0.2896, 0.4829, 0.2896, 0.4829, 0.2896, 0.4829, 0.2896, 0.4829, 0.2896, 0.4829, 0.2896, 0.4829, 0.2896, 0.4829, 0.2896, 0.4829, 0.2896, 0.4829, 0.2896, 0.4829, 0.2896, 0.4829, 0.1796, 0.4789, 0.1796, 0.4789, 0.1796, 0.4789, 0.1796, 0.4789, 0.1796, 0.4789, 0.1796, 0.4789, 0.1796, 0.4789, 0.1796, 0.4789, 0.1796, 0.4789, 0.1796, 0.4789, 0.1796, 0.4789, 0.1796, 0.4789, 0.2816, 0.4483, 0.2816, 0.4483, 0.2816, 0.4483, 0.2816, 0.4483, 0.2816, 0.4483, 0.2816, 0.4483, 0.2816, 0.4483, 0.2816, 0.4483, 0.2816, 0.4483, 0.2816, 0.4483, 0.2816, 0.4483, 0.2816, 0.4483, 0.2816, 0.4483, 0.2816, 0.4483, 0.2816, 0.4483, 0.2816, 0.4483, 0.2816, 0.4483, 0.2816, 0.4483, 0.2816, 0.4483, 0.2816, 0.4483, 0.2816, 0.4483, 0.2816, 0.4483, 0.2816, 0.4483, 0.2816, 0.4483, 0.2816, 0.4483, 0.2816, 0.4483, 0.2816, 0.4483, 0.2816, 0.4483, 0.2816, 0.4483, 0.2816, 0.4483, 0.2816, 0.4483, 0.2816, 0.4483, 0.2816, 0.4483, 0.2816, 0.4483, 0.2816, 0.4483, 0.2816, 0.4483, 0.2816, 0.4483, 0.2816, 0.4483, 0.2816, 0.4483, 0.2816, 0.4483, 0.8423, 0.8468, 0.8423, 0.8468, 0.8423, 0.8468, 0.8423, 0.8468, 0.8423, 0.8468, 0.8423, 0.8468, 0.8423, 0.8468, 0.8423, 0.8468, 0.8423, 0.8468, 0.8423, 0.8468, 0.8423, 0.8468, 0.8423, 0.8468, 0.8423, 0.8468, 0.8423, 0.8468, 0.8423, 0.8468, 0.8423, 0.8468, 0.8423, 0.8468, 0.8423, 0.8468, 0.8423, 0.8468, 0.8423, 0.8468, 0.8423, 0.8468, 0.8423, 0.8468, 0.8423, 0.8468, 0.8423, 0.8468, 0.8423, 0.8468, 0.8423, 0.8468, 0.8423, 0.8468, 0.8423, 0.8468, 0.8423, 0.8468, 0.8423, 0.8468, 0.8423, 0.8468, 0.8423, 0.8468, 0.8423, 0.8468, 0.8423, 0.8468, 0.8423, 0.8468, 0.8423, 0.8468, 0.2803, 0.7552, 0.2803, 0.7552, 0.2803, 0.7552, 0.2803, 0.7552, 0.8423, 0.8468, 0.8423, 0.8468, 0.8423, 0.8468, 0.8423, 0.8468, 0.2803, 0.7552, 0.2803, 0.7552, 0.2803, 0.7552, 0.2803, 0.7552, 0.2803, 0.7552, 0.2803, 0.7552, 0.2803, 0.7552, 0.2803, 0.7552, 0.2803, 0.7552, 0.2803, 0.7552, 0.2803, 0.7552, 0.2803, 0.7552, 0.8423, 0.8468, 0.8423, 0.8468, 0.8423, 0.8468, 0.8423, 0.8468, 0.8423, 0.8468, 0.8423, 0.8468, 0.8423, 0.8468, 0.8423, 0.8468, 0.8423, 0.8468, 0.8423, 0.8468, 0.8423, 0.8468, 0.8423, 0.8468, 0.8423, 0.8468, 0.8423, 0.8468, 0.8423, 0.8468, 0.8423, 0.8468, 0.8423, 0.8468, 0.8423, 0.8468, 0.8423, 0.8468, 0.8423, 0.8468, 0.2803, 0.7552, 0.2803, 0.7552, 0.2803, 0.7552, 0.2803, 0.7552, 0.2803, 0.7552, 0.2803, 0.7552, 0.2803, 0.7552, 0.2803, 0.7552, 0.2803, 0.7552, 0.2803, 0.7552, 0.2803, 0.7552, 0.2803, 0.7552, 0.2803, 0.7552, 0.2803, 0.7552, 0.2803, 0.7552, 0.2803, 0.7552, 0.2803, 0.7552, 0.2803, 0.7552, 0.2803, 0.7552, 0.2803, 0.7552, 0.2803, 0.7552, 0.2803, 0.7552, 0.2803, 0.7552, 0.2803, 0.7552, 0.2803, 0.7552, 0.2803, 0.7552, 0.2803, 0.7552, 0.2803, 0.7552, 0.2803, 0.7552, 0.2803, 0.7552, 0.2803, 0.7552, 0.2803, 0.7552, 0.2803, 0.7552, 0.2803, 0.7552, 0.2803, 0.7552, 0.2803, 0.7552, 0.2803, 0.7552, 0.2803, 0.7552, 0.2803, 0.7552, 0.2803, 0.7552, 0.2803, 0.7552, 0.2803, 0.7552, 0.2803, 0.7552, 0.2803, 0.7552, 0.2803, 0.7552, 0.2803, 0.7552, 0.2803, 0.7552, 0.2803, 0.7552, 0.2803, 0.7552, 0.2803, 0.7552, 0.2803, 0.7552, 0.2803, 0.7552, 0.2803, 0.7552, 0.2803, 0.7552, 0.2803, 0.7552, 0.2803, 0.7552, 0.2803, 0.7552, 0.2803, 0.7552, 0.2803, 0.7552, 0.2803, 0.7552, 0.8423, 0.8468, 0.8423, 0.8468, 0.8423, 0.8468, 0.8423, 0.8468, 0.8423, 0.8468, 0.8423, 0.8468, 0.8423, 0.8468, 0.8423, 0.8468, 0.8423, 0.8468, 0.8423, 0.8468, 0.2896, 0.4829, 0.2896, 0.4829, 0.2896, 0.4829, 0.2896, 0.4829, 0.2896, 0.4829, 0.2896, 0.4829, 0.2896, 0.4829, 0.2896, 0.4829, 0.2896, 0.4829, 0.2896, 0.4829, 0.2896, 0.4829, 0.2896, 0.4829, 0.2896, 0.4829, 0.2896, 0.4829, 0.2896, 0.4829, 0.2896, 0.4829, 0.2896, 0.4829, 0.2896, 0.4829, 0.2896, 0.4829, 0.2896, 0.4829, 0.2896, 0.4829, 0.2896, 0.4829, 0.2896, 0.4829, 0.2896, 0.4829, 0.2896, 0.4829, 0.2896, 0.4829, 0.2896, 0.4829, 0.2896, 0.4829, 0.2896, 0.4829, 0.2896, 0.4829, 0.2896, 0.4829, 0.2896, 0.4829, 0.2896, 0.4829, 0.2896, 0.4829, 0.2896, 0.4829, 0.2896, 0.4829, 0.1796, 0.4789, 0.1796, 0.4789, 0.1796, 0.4789, 0.1796, 0.4789, 0.1796, 0.4789, 0.1796, 0.4789, 0.1796, 0.4789, 0.1796, 0.4789, 0.1796, 0.4789, 0.1796, 0.4789, 0.1796, 0.4789, 0.1796, 0.4789, 0.2816, 0.4483, 0.2816, 0.4483, 0.2816, 0.4483, 0.2816, 0.4483, 0.2816, 0.4483, 0.2816, 0.4483, 0.2816, 0.4483, 0.2816, 0.4483, 0.2816, 0.4483, 0.2816, 0.4483, 0.2816, 0.4483, 0.2816, 0.4483, 0.2816, 0.4483, 0.2816, 0.4483, 0.2816, 0.4483, 0.2816, 0.4483, 0.2816, 0.4483, 0.2816, 0.4483, 0.2816, 0.4483, 0.2816, 0.4483, 0.2816, 0.4483, 0.2816, 0.4483, 0.2816, 0.4483, 0.2816, 0.4483, 0.2816, 0.4483, 0.2816, 0.4483, 0.2816, 0.4483, 0.2816, 0.4483, 0.2816, 0.4483, 0.2816, 0.4483, 0.2816, 0.4483, 0.2816, 0.4483, 0.2816, 0.4483, 0.2816, 0.4483, 0.2816, 0.4483, 0.2816, 0.4483, 0.2816, 0.4483, 0.2816, 0.4483, 0.2816, 0.4483, 0.2816, 0.4483, 0.2816, 0.4483, 0.2816, 0.4483, 0.2816, 0.4483, 0.2816, 0.4483, 0.2816, 0.4483, 0.2816, 0.4483, 0.2816, 0.4483, 0.2816, 0.4483, 0.2816, 0.4483, 0.2816, 0.4483, 0.2816, 0.4483, 0.2816, 0.4483, 0.8423, 0.8468, 0.8423, 0.8468, 0.8423, 0.8468, 0.8423, 0.8468, 0.8423, 0.8468, 0.8423, 0.8468, 0.8423, 0.8468, 0.8423, 0.8468, 0.8423, 0.8468, 0.8423, 0.8468, 0.8423, 0.8468, 0.8423, 0.8468, 0.8423, 0.8468, 0.8423, 0.8468, 0.8423, 0.8468, 0.8423, 0.8468, 0.1796, 0.4789, 0.1796, 0.4789, 0.1796, 0.4789, 0.1796, 0.4789, 0.1796, 0.4789, 0.1796, 0.4789, 0.1796, 0.4789, 0.1796, 0.4789, 0.1796, 0.4789, 0.1796, 0.4789, 0.1796, 0.4789, 0.1796, 0.4789, 0.1796, 0.4789, 0.1796, 0.4789, 0.1796, 0.4789, 0.1796, 0.4789, 0.1796, 0.4789, 0.1796, 0.4789, 0.1796, 0.4789, 0.1796, 0.4789, 0.1796, 0.4789, 0.1796, 0.4789, 0.1796, 0.4789, 0.1796, 0.4789, 0.8423, 0.8468, 0.8423, 0.8468, 0.8423, 0.8468, 0.8423, 0.8468, 0.8423, 0.8468, 0.8423, 0.8468, 0.8423, 0.8468, 0.8423, 0.8468, 0.8423, 0.8468, 0.8423, 0.8468, 0.8423, 0.8468, 0.8423, 0.8468, 0.8423, 0.8468, 0.8423, 0.8468, 0.8423, 0.8468, 0.8423, 0.8468, 0.8423, 0.8468, 0.8423, 0.8468, 0.8423, 0.8468, 0.8423, 0.8468, 0.8423, 0.8468, 0.8423, 0.8468, 0.8423, 0.8468, 0.8423, 0.8468, 0.8423, 0.8468, 0.8423, 0.8468, 0.8423, 0.8468, 0.8423, 0.8468, 0.8423, 0.8468, 0.8423, 0.8468, 0.8423, 0.8468, 0.8423, 0.8468, 0.8423, 0.8468, 0.8423, 0.8468, 0.8423, 0.8468, 0.8423, 0.8468, 0.8423, 0.8468, 0.8423, 0.8468, 0.8423, 0.8468, 0.1796, 0.4789, 0.1796, 0.4789, 0.1796, 0.4789, 0.1796, 0.4789, 0.8423, 0.8468, 0.8423, 0.8468, 0.8423, 0.8468, 0.8423, 0.8468, 0.8423, 0.8468, 0.8423, 0.8468, 0.8423, 0.8468, 0.8423, 0.8468, 0.2803, 0.7552, 0.2803, 0.7552, 0.2803, 0.7552, 0.2803, 0.7552, 0.2803, 0.7552, 0.2803, 0.7552, 0.2803, 0.7552, 0.2803, 0.7552, 0.2803, 0.7552, 0.2803, 0.7552, 0.2803, 0.7552, 0.2803, 0.7552, 0.2803, 0.7552, 0.2803, 0.7552, 0.2803, 0.7552, 0.2803, 0.7552, 0.2803, 0.7552, 0.2803, 0.7552, 0.2803, 0.7552, 0.2803, 0.7552, 0.2803, 0.7552, 0.2803, 0.7552, 0.2803, 0.7552, 0.2803, 0.7552, 0.2803, 0.7552, 0.2803, 0.7552, 0.2803, 0.7552, 0.2803, 0.7552, 0.2803, 0.7552, 0.2803, 0.7552, 0.2803, 0.7552, 0.2803, 0.7552, 0.2803, 0.7552, 0.2803, 0.7552, 0.2803, 0.7552, 0.2803, 0.7552, 0.8423, 0.8468, 0.8423, 0.8468, 0.8423, 0.8468, 0.8423, 0.8468, 0.8423, 0.8468, 0.8423, 0.8468, 0.8423, 0.8468, 0.8423, 0.8468, 0.8423, 0.8468, 0.8423, 0.8468, 0.8423, 0.8468, 0.8423, 0.8468, 0.2803, 0.7552, 0.2803, 0.7552, 0.2803, 0.7552, 0.2803, 0.7552, 0.8423, 0.8468, 0.8423, 0.8468, 0.8423, 0.8468, 0.8423, 0.8468, 0.8423, 0.8468, 0.8423, 0.8468, 0.8423, 0.8468, 0.8423, 0.8468, 0.8423, 0.8468, 0.8423, 0.8468, 0.8423, 0.8468, 0.8423, 0.8468, 0.8423, 0.8468, 0.8423, 0.8468, 0.8423, 0.8468, 0.8423, 0.8468, 0.2125, 0.469, 0.2091, 0.47, 0.2816, 0.4483, 0.2816, 0.4483, 0.1983, 0.4733, 0.2094, 0.4699, 0.2816, 0.4483, 0.2816, 0.4483, 0.1796, 0.4789, 0.1796, 0.4789, 0.1796, 0.4789, 0.1796, 0.4789, 0.1796, 0.4789, 0.1796, 0.4789, 0.1796, 0.4789, 0.1796, 0.4789, 0.4014, 0.4843, 0.4014, 0.4843, 0.4014, 0.4843, 0.4014, 0.4843, 0.4014, 0.4843, 0.4014, 0.4843, 0.4014, 0.4843, 0.4014, 0.4843, 0.2254, 0.4651, 0.1811, 0.4784, 0.1856, 0.4771, 0.2267, 0.4647, 0.8423, 0.8468, 0.8423, 0.8468, 0.8423, 0.8468, 0.8423, 0.8468, 0.4014, 0.4843, 0.4014, 0.4843, 0.4014, 0.4843, 0.4014, 0.4843, 0.4014, 0.4843, 0.4014, 0.4843, 0.4014, 0.4843, 0.4014, 0.4843, 0.4014, 0.4843, 0.4014, 0.4843, 0.4014, 0.4843, 0.4014, 0.4843, 0.219, 0.467, 0.1731, 0.4808, 0.1736, 0.4807, 0.2185, 0.4672, 0.4014, 0.4843, 0.4014, 0.4843, 0.4014, 0.4843, 0.4014, 0.4843, 0.4014, 0.4843, 0.4014, 0.4843, 0.4014, 0.4843, 0.4014, 0.4843, 0.8423, 0.8468, 0.8423, 0.8468, 0.8423, 0.8468, 0.8423, 0.8468, 0.8423, 0.8468, 0.8423, 0.8468, 0.8423, 0.8468, 0.8423, 0.8468, 0.4014, 0.4843, 0.4014, 0.4843, 0.4014, 0.4843, 0.4014, 0.4843, 0.8423, 0.8468, 0.8423, 0.8468, 0.8423, 0.8468, 0.8423, 0.8468, 0.8423, 0.8468, 0.8423, 0.8468, 0.8423, 0.8468, 0.8423, 0.8468, 0.2816, 0.4483, 0.2816, 0.4483, 0.2816, 0.4483, 0.2816, 0.4483, 0.2816, 0.4483, 0.2816, 0.4483, 0.2816, 0.4483, 0.2816, 0.4483, 0.1796, 0.4789, 0.1796, 0.4789, 0.1796, 0.4789, 0.1796, 0.4789, 0.8423, 0.8468, 0.8423, 0.8468, 0.8423, 0.8468, 0.8423, 0.8468, 0.1796, 0.4789, 0.1796, 0.4789, 0.1796, 0.4789, 0.1796, 0.4789, 0.2816, 0.4483, 0.2816, 0.4483, 0.2816, 0.4483, 0.2816, 0.4483, 0.1796, 0.4789, 0.1796, 0.4789, 0.1796, 0.4789, 0.1796, 0.4789, 0.8423, 0.8468, 0.8423, 0.8468, 0.8423, 0.8468, 0.8423, 0.8468, 0.8423, 0.8468, 0.8423, 0.8468, 0.8423, 0.8468, 0.8423, 0.8468, 0.8423, 0.8468, 0.8423, 0.8468, 0.8423, 0.8468, 0.8423, 0.8468, 0.8423, 0.8468, 0.8423, 0.8468, 0.2816, 0.4483, 0.2816, 0.4483, 0.2816, 0.4483, 0.2816, 0.4483, 0.1796, 0.4789, 0.1796, 0.4789, 0.1796, 0.4789, 0.1796, 0.4789, 0.8423, 0.8468, 0.8423, 0.8468, 0.8423, 0.8468, 0.8423, 0.8468, 0.2816, 0.4483, 0.2816, 0.4483, 0.2816, 0.4483, 0.2816, 0.4483, 0.2816, 0.4483, 0.2816, 0.4483, 0.2816, 0.4483, 0.2816, 0.4483, 0.2896, 0.4829, 0.2896, 0.4829, 0.2896, 0.4829, 0.2896, 0.4829, 0.8423, 0.8468, 0.8423, 0.8468, 0.8423, 0.8468, 0.8423, 0.8468, 0.2816, 0.4483, 0.2816, 0.4483, 0.2816, 0.4483, 0.2816, 0.4483, 0.2816, 0.4483, 0.2816, 0.4483, 0.2816, 0.4483, 0.2816, 0.4483, 0.2816, 0.4483, 0.2816, 0.4483, 0.2816, 0.4483, 0.2816, 0.4483, 0.2896, 0.4829, 0.2896, 0.4829, 0.2896, 0.4829, 0.2896, 0.4829, 0.8423, 0.8468, 0.8423, 0.8468, 0.8423, 0.8468, 0.8423, 0.8468, 0.2896, 0.4829, 0.2896, 0.4829, 0.2896, 0.4829, 0.2896, 0.4829, 0.2816, 0.4483, 0.2816, 0.4483, 0.2816, 0.4483, 0.2816, 0.4483, 0.2896, 0.4829, 0.2896, 0.4829, 0.2896, 0.4829, 0.2896, 0.4829, 0.2896, 0.4829, 0.2896, 0.4829, 0.2896, 0.4829, 0.2896, 0.4829, 0.2896, 0.4829, 0.2896, 0.4829, 0.2896, 0.4829, 0.2896, 0.4829, 0.1796, 0.4789, 0.1796, 0.4789, 0.1796, 0.4789, 0.1796, 0.4789, 0.2816, 0.4483, 0.2816, 0.4483, 0.2816, 0.4483, 0.2816, 0.4483, 0.2896, 0.4829, 0.2896, 0.4829, 0.2896, 0.4829, 0.2896, 0.4829, 0.216, 0.468, 0.1753, 0.4801, 0.1803, 0.4786, 0.219, 0.467, 0.182, 0.4495, 0.182, 0.4495, 0.182, 0.4495, 0.182, 0.4495, 0.2816, 0.4483, 0.2816, 0.4483, 0.2816, 0.4483, 0.2816, 0.4483, 0.182, 0.4495, 0.182, 0.4495, 0.182, 0.4495, 0.182, 0.4495, 0.1796, 0.4789, 0.1796, 0.4789, 0.1796, 0.4789, 0.1796, 0.4789, 0.182, 0.4495, 0.182, 0.4495, 0.182, 0.4495, 0.182, 0.4495, 0.182, 0.4495, 0.182, 0.4495, 0.182, 0.4495, 0.182, 0.4495, 0.8423, 0.8468, 0.8423, 0.8468, 0.8423, 0.8468, 0.1796, 0.4789, 0.1796, 0.4789, 0.1796, 0.4789, 0.1796, 0.4789, 0.8423, 0.8468, 0.8423, 0.8468, 0.8423, 0.8468, 0.8423, 0.8468, 0.8423, 0.8468, 0.8423, 0.8468, 0.8423, 0.8468, 0.8423, 0.8468, 0.8423, 0.8468, 0.8423, 0.8468, 0.8423, 0.8468, 0.8423, 0.8468, 0.8423, 0.8468, 0.8423, 0.8468, 0.8423, 0.8468, 0.8423, 0.8468, 0.8423, 0.8468, 0.8423, 0.8468, 0.8423, 0.8468, 0.8423, 0.8468, 0.8423, 0.8468, 0.8423, 0.8468, 0.8423, 0.8468, 0.8423, 0.8468, 0.8423, 0.8468, 0.8423, 0.8468, 0.8423, 0.8468, 0.8423, 0.8468, 0.8423, 0.8468, 0.8423, 0.8468, 0.8423, 0.8468, 0.8423, 0.8468, 0.8423, 0.8468, 0.8423, 0.8468, 0.8423, 0.8468, 0.8423, 0.8468, 0.8423, 0.8468, 0.8423, 0.8468, 0.8423, 0.8468, 0.8423, 0.8468, 0.8423, 0.8468, 0.8423, 0.8468, 0.8423, 0.8468, 0.8423, 0.8468, 0.8423, 0.8468, 0.8423, 0.8468, 0.8423, 0.8468, 0.8423, 0.8468, 0.8423, 0.8468, 0.8423, 0.8468, 0.8423, 0.8468, 0.8423, 0.8468, 0.8423, 0.8468, 0.8423, 0.8468, 0.8423, 0.8468, 0.8423, 0.8468, 0.8423, 0.8468, 0.8423, 0.8468, 0.8423, 0.8468, 0.8423, 0.8468, 0.8423, 0.8468, 0.8423, 0.8468, 0.8423, 0.8468, 0.8423, 0.8468, 0.8423, 0.8468, 0.8423, 0.8468, 0.8423, 0.8468, 0.8423, 0.8468, 0.8423, 0.8468, 0.8423, 0.8468, 0.8423, 0.8468, 0.8423, 0.8468, 0.8423, 0.8468, 0.8423, 0.8468, 0.8423, 0.8468, 0.8423, 0.8468, 0.8423, 0.8468, 0.8423, 0.8468, 0.8423, 0.8468, 0.8423, 0.8468, 0.8423, 0.8468, 0.8423, 0.8468, 0.8423, 0.8468, 0.8423, 0.8468, 0.4014, 0.4843, 0.4014, 0.4843, 0.4014, 0.4843, 0.4014, 0.4843, 0.4014, 0.4843, 0.4014, 0.4843, 0.4014, 0.4843, 0.4014, 0.4843, 0.4014, 0.4843, 0.4014, 0.4843, 0.4014, 0.4843, 0.4014, 0.4843, 0.4014, 0.4843, 0.4014, 0.4843, 0.4014, 0.4843, 0.4014, 0.4843, 0.4014, 0.4843, 0.4014, 0.4843, 0.4014, 0.4843, 0.4014, 0.4843, 0.4014, 0.4843, 0.4014, 0.4843, 0.4014, 0.4843, 0.4014, 0.4843, 0.8423, 0.8468, 0.8423, 0.8468, 0.8423, 0.8468, 0.8423, 0.8468, 0.8423, 0.8468, 0.8423, 0.8468, 0.8423, 0.8468, 0.8423, 0.8468, 0.8423, 0.8468, 0.8423, 0.8468, 0.8423, 0.8468, 0.8423, 0.8468, 0.8423, 0.8468, 0.8423, 0.8468, 0.8423, 0.8468, 0.8423, 0.8468, 0.8423, 0.8468, 0.8423, 0.8468, 0.8423, 0.8468, 0.8423, 0.8468, 0.8423, 0.8468, 0.8423, 0.8468, 0.8423, 0.8468, 0.8423, 0.8468, 0.8423, 0.8468, 0.8423, 0.8468, 0.8423, 0.8468, 0.8423, 0.8468, 0.8423, 0.8468, 0.8423, 0.8468, 0.8423, 0.8468, 0.8423, 0.8468, 0.8423, 0.8468, 0.8423, 0.8468, 0.8423, 0.8468, 0.8423, 0.8468, 0.8423, 0.8468, 0.8423, 0.8468, 0.8423, 0.8468, 0.8423, 0.8468, 0.8423, 0.8468, 0.8423, 0.8468, 0.8423, 0.8468, 0.8423, 0.8468, 0.8423, 0.8468, 0.8423, 0.8468, 0.8423, 0.8468, 0.8423, 0.8468, 0.8423, 0.8468, 0.8423, 0.8468, 0.8423, 0.8468, 0.8423, 0.8468, 0.8423, 0.8468, 0.8423, 0.8468, 0.8423, 0.8468, 0.8423, 0.8468, 0.8423, 0.8468, 0.8423, 0.8468, 0.8423, 0.8468, 0.8423, 0.8468, 0.8423, 0.8468, 0.8423, 0.8468, 0.8423, 0.8468, 0.8423, 0.8468, 0.8423, 0.8468, 0.8423, 0.8468, 0.8423, 0.8468, 0.8423, 0.8468, 0.8423, 0.8468, 0.8423, 0.8468, 0.8423, 0.8468, 0.8423, 0.8468, 0.8423, 0.8468, 0.8423, 0.8468, 0.8423, 0.8468, 0.8423, 0.8468, 0.2896, 0.4829, 0.2896, 0.4829, 0.2896, 0.4829, 0.2896, 0.4829, 0.2896, 0.4829, 0.2896, 0.4829, 0.2896, 0.4829, 0.2896, 0.4829, 0.2896, 0.4829, 0.2896, 0.4829, 0.2896, 0.4829, 0.2896, 0.4829, 0.2896, 0.4829, 0.2896, 0.4829, 0.2896, 0.4829, 0.2896, 0.4829, 0.2896, 0.4829, 0.2896, 0.4829, 0.2896, 0.4829, 0.2896, 0.4829, 0.2896, 0.4829, 0.2896, 0.4829, 0.2896, 0.4829, 0.2896, 0.4829, 0.8423, 0.8468, 0.8423, 0.8468, 0.8423, 0.8468, 0.8423, 0.8468, 0.8423, 0.8468, 0.8423, 0.8468, 0.8423, 0.8468, 0.8423, 0.8468, 0.8423, 0.8468, 0.8423, 0.8468, 0.8423, 0.8468, 0.8423, 0.8468, 0.8423, 0.8468, 0.8423, 0.8468, 0.8423, 0.8468, 0.8423, 0.8468, 0.8423, 0.8468, 0.8423, 0.8468, 0.8423, 0.8468, 0.8423, 0.8468, 0.8423, 0.8468, 0.8423, 0.8468, 0.8423, 0.8468, 0.8423, 0.8468, 0.8423, 0.8468, 0.8423, 0.8468, 0.8423, 0.8468, 0.8423, 0.8468, 0.8423, 0.8468, 0.8423, 0.8468, 0.8423, 0.8468, 0.8423, 0.8468, 0.8423, 0.8468, 0.8423, 0.8468, 0.8423, 0.8468, 0.8423, 0.8468, 0.8423, 0.8468, 0.8423, 0.8468, 0.8423, 0.8468, 0.8423, 0.8468, 0.8423, 0.8468, 0.8423, 0.8468, 0.8423, 0.8468, 0.8423, 0.8468, 0.8423, 0.8468, 0.8423, 0.8468, 0.8423, 0.8468, 0.8423, 0.8468, 0.182, 0.4495, 0.182, 0.4495, 0.182, 0.4495, 0.182, 0.4495, 0.2816, 0.4483, 0.2816, 0.4483, 0.2816, 0.4483, 0.2816, 0.4483, 0.2816, 0.4483, 0.2816, 0.4483, 0.2816, 0.4483, 0.2816, 0.4483, 0.2816, 0.4483, 0.2816, 0.4483, 0.2816, 0.4483, 0.2816, 0.4483, 0.2816, 0.4483, 0.2816, 0.4483, 0.2816, 0.4483, 0.2816, 0.4483, 0.2816, 0.4483, 0.2816, 0.4483, 0.2816, 0.4483, 0.2816, 0.4483, 0.2816, 0.4483, 0.2816, 0.4483, 0.2816, 0.4483, 0.2816, 0.4483, 0.2816, 0.4483, 0.2816, 0.4483, 0.2816, 0.4483, 0.2816, 0.4483, 0.2816, 0.4483, 0.2816, 0.4483, 0.2816, 0.4483, 0.2816, 0.4483, 0.2816, 0.4483, 0.2816, 0.4483, 0.2816, 0.4483, 0.2816, 0.4483, 0.2816, 0.4483, 0.2816, 0.4483, 0.2816, 0.4483, 0.2816, 0.4483, 0.182, 0.4495, 0.182, 0.4495, 0.182, 0.4495, 0.182, 0.4495, 0.182, 0.4495, 0.182, 0.4495, 0.182, 0.4495, 0.182, 0.4495, 0.182, 0.4495, 0.182, 0.4495, 0.182, 0.4495, 0.182, 0.4495, 0.182, 0.4495, 0.182, 0.4495, 0.182, 0.4495, 0.182, 0.4495, 0.182, 0.4495, 0.182, 0.4495, 0.182, 0.4495, 0.182, 0.4495, 0.182, 0.4495, 0.182, 0.4495, 0.182, 0.4495, 0.182, 0.4495, 0.2816, 0.4483, 0.2816, 0.4483, 0.2816, 0.4483, 0.2816, 0.4483, 0.2816, 0.4483, 0.2816, 0.4483, 0.2816, 0.4483, 0.2816, 0.4483, 0.2816, 0.4483, 0.2816, 0.4483, 0.2816, 0.4483, 0.2816, 0.4483, 0.2816, 0.4483, 0.2816, 0.4483, 0.2816, 0.4483, 0.2816, 0.4483, 0.182, 0.4495, 0.182, 0.4495, 0.182, 0.4495, 0.182, 0.4495, 0.182, 0.4495, 0.182, 0.4495, 0.182, 0.4495, 0.182, 0.4495, 0.182, 0.4495, 0.182, 0.4495, 0.182, 0.4495, 0.182, 0.4495, 0.182, 0.4495, 0.182, 0.4495, 0.182, 0.4495, 0.182, 0.4495, 0.182, 0.4495, 0.182, 0.4495, 0.182, 0.4495, 0.182, 0.4495, 0.182, 0.4495, 0.182, 0.4495, 0.182, 0.4495, 0.182, 0.4495, 0.182, 0.4495, 0.182, 0.4495, 0.182, 0.4495, 0.182, 0.4495, 0.182, 0.4495, 0.182, 0.4495, 0.182, 0.4495, 0.182, 0.4495, 0.182, 0.4495, 0.182, 0.4495, 0.182, 0.4495, 0.182, 0.4495, 0.182, 0.4495, 0.182, 0.4495, 0.182, 0.4495, 0.182, 0.4495, 0.2816, 0.4483, 0.2816, 0.4483, 0.2816, 0.4483, 0.2816, 0.4483, 0.2816, 0.4483, 0.2816, 0.4483, 0.2816, 0.4483, 0.2816, 0.4483, 0.182, 0.4495, 0.182, 0.4495, 0.182, 0.4495, 0.182, 0.4495, 0.2816, 0.4483, 0.2816, 0.4483, 0.2816, 0.4483, 0.2816, 0.4483, 0.2816, 0.4483, 0.2816, 0.4483, 0.2816, 0.4483, 0.2816, 0.4483, 0.2816, 0.4483, 0.2816, 0.4483, 0.2816, 0.4483, 0.2816, 0.4483, 0.2816, 0.4483, 0.2816, 0.4483, 0.2816, 0.4483, 0.2816, 0.4483, 0.2816, 0.4483, 0.2816, 0.4483, 0.2816, 0.4483, 0.2816, 0.4483, 0.2816, 0.4483, 0.2816, 0.4483, 0.2816, 0.4483, 0.2816, 0.4483, 0.2816, 0.4483, 0.2816, 0.4483, 0.2816, 0.4483, 0.2816, 0.4483, 0.2816, 0.4483, 0.2816, 0.4483, 0.2816, 0.4483, 0.2816, 0.4483, 0.2816, 0.4483, 0.231, 0.4634, 0.2365, 0.4618, 0.2816, 0.4483, 0.2816, 0.4483, 0.2816, 0.4483, 0.2816, 0.4483, 0.2816, 0.4483, 0.2816, 0.4483, 0.2816, 0.4483, 0.2816, 0.4483, 0.2816, 0.4483, 0.2816, 0.4483, 0.2816, 0.4483, 0.2816, 0.4483, 0.2816, 0.4483, 0.2816, 0.4483, 0.2816, 0.4483, 0.2816, 0.4483, 0.2816, 0.4483, 0.2816, 0.4483, 0.2816, 0.4483, 0.2816, 0.4483, 0.2816, 0.4483, 0.2816, 0.4483, 0.2816, 0.4483, 0.2816, 0.4483, 0.2816, 0.4483, 0.2816, 0.4483, 0.2816, 0.4483, 0.2816, 0.4483, 0.2816, 0.4483, 0.2816, 0.4483, 0.2816, 0.4483, 0.2816, 0.4483, 0.2816, 0.4483, 0.2816, 0.4483, 0.2816, 0.4483, 0.2816, 0.4483, 0.2816, 0.4483, 0.2816, 0.4483, 0.2816, 0.4483, 0.2816, 0.4483, 0.2816, 0.4483, 0.1796, 0.4789, 0.1796, 0.4789, 0.1796, 0.4789, 0.1796, 0.4789])
me_cube.materials.append(mat_colorp)
me_cube.update()
me_sphere = bpy.data.meshes.new('Sphere')
me_sphere.from_pydata([(0.5339, 0.2614, 0.155), (0.5652, 0.3656, 0.2239), (0.5655, 0.4379, 0.2508), (0.5655, 0.5151, 0.2591), (0.5629, 0.2256, 0.07553), (0.6221, 0.2603, 0.131), (0.6628, 0.3047, 0.16), (0.6945, 0.3649, 0.1912), (0.7094, 0.4372, 0.2144), (0.7145, 0.5144, 0.2214), (0.6016, 0.2249, 0.0393), (0.6849, 0.2585, 0.07034), (0.7418, 0.3022, 0.08433), (0.7889, 0.3633, 0.1021), (0.8147, 0.4354, 0.115), (0.8235, 0.5125, 0.1185), (0.6157, 0.224, -0.009985), (0.7069, 0.2567, -0.009638), (0.7708, 0.3, -0.01629), (0.8235, 0.361, -0.01957), (0.8533, 0.4329, -0.02076), (0.8634, 0.5099, -0.02203), (0.6013, 0.2231, -0.0596), (0.6839, 0.2555, -0.08977), (0.7425, 0.2984, -0.1166), (0.7889, 0.3588, -0.1413), (0.8147, 0.4303, -0.1565), (0.8235, 0.5073, -0.1626), (0.5622, 0.2224, -0.09648), (0.6207, 0.255, -0.1508), (0.664, 0.2977, -0.1915), (0.6945, 0.3571, -0.2304), (0.7094, 0.4285, -0.2559), (0.7145, 0.5054, -0.2655), (0.5091, 0.2222, -0.1102), (0.5326, 0.2551, -0.1753), (0.5551, 0.2984, -0.2216), (0.5655, 0.3565, -0.263), (0.5655, 0.4278, -0.2923), (0.5655, 0.5047, -0.3031), (0.4564, 0.2224, -0.09676), (0.4442, 0.2558, -0.1543), (0.4445, 0.2999, -0.197), (0.4363, 0.3574, -0.2309), (0.4217, 0.4285, -0.2559), (0.4166, 0.5054, -0.2655), (0.4186, 0.2231, -0.05998), (0.3803, 0.2569, -0.09368), (0.3623, 0.3021, -0.1224), (0.3409, 0.3596, -0.1423), (0.3164, 0.4303, -0.1565), (0.3076, 0.5073, -0.1626), (0.4051, 0.224, -0.01015), (0.3573, 0.2585, -0.01069), (0.3314, 0.3044, -0.01771), (0.3055, 0.3623, -0.01994), (0.2778, 0.4329, -0.02076), (0.2677, 0.5099, -0.02203), (0.4192, 0.2249, 0.03942), (0.3807, 0.2601, 0.0725), (0.3605, 0.3062, 0.08772), (0.3403, 0.3644, 0.1028), (0.3164, 0.4354, 0.115), (0.3076, 0.5125, 0.1185), (0.4573, 0.2256, 0.0757), (0.445, 0.2613, 0.1335), (0.4417, 0.3072, 0.1642), (0.4356, 0.3655, 0.1919), (0.4217, 0.4372, 0.2144), (0.4166, 0.5144, 0.2214), (0.5099, 0.2259, 0.08894), (0.553, 0.3067, 0.1902), (0.4603, 0.2161, -0.03609), (0.4778, 0.2159, -0.05444), (0.5034, 0.2159, -0.06162), (0.529, 0.2159, -0.05444), (0.5464, 0.2161, -0.03609), (0.5524, 0.2164, -0.01264), (0.5464, 0.2169, 0.01081), (0.5289, 0.2175, 0.02913), (0.5034, 0.2177, 0.03631), (0.4778, 0.2175, 0.02913), (0.4604, 0.2169, 0.01081), (0.4544, 0.2164, -0.01264)], [], [(3, 2, 8, 9), (71, 0, 5, 6), (1, 71, 6, 7), (4, 79, 78, 10), (2, 1, 7, 8), (0, 70, 4, 5), (10, 78, 77, 16), (8, 7, 13, 14), (5, 4, 10, 11), (9, 8, 14, 15), (6, 5, 11, 12), (7, 6, 12, 13), (12, 11, 17, 18), (13, 12, 18, 19), (16, 77, 76, 22), (14, 13, 19, 20), (11, 10, 16, 17), (15, 14, 20, 21), (17, 16, 22, 23), (21, 20, 26, 27), (18, 17, 23, 24), (19, 18, 24, 25), (22, 76, 75, 28), (20, 19, 25, 26), (25, 24, 30, 31), (28, 75, 74, 34), (26, 25, 31, 32), (23, 22, 28, 29), (27, 26, 32, 33), (24, 23, 29, 30), (30, 29, 35, 36), (31, 30, 36, 37), (34, 74, 73, 40), (32, 31, 37, 38), (29, 28, 34, 35), (33, 32, 38, 39), (38, 37, 43, 44), (35, 34, 40, 41), (39, 38, 44, 45), (36, 35, 41, 42), (37, 36, 42, 43), (43, 42, 48, 49), (64, 81, 80, 70), (44, 43, 49, 50), (41, 40, 46, 47), (45, 44, 50, 51), (42, 41, 47, 48), (51, 50, 56, 57), (48, 47, 53, 54), (49, 48, 54, 55), (52, 83, 82, 58), (50, 49, 55, 56), (47, 46, 52, 53), (56, 55, 61, 62), (53, 52, 58, 59), (57, 56, 62, 63), (54, 53, 59, 60), (55, 54, 60, 61), (58, 82, 81, 64), (61, 60, 66, 67), (40, 73, 72, 46), (62, 61, 67, 68), (59, 58, 64, 65), (63, 62, 68, 69), (60, 59, 65, 66), (69, 68, 2, 3), (66, 65, 0, 71), (67, 66, 71, 1), (70, 80, 79, 4), (68, 67, 1, 2), (65, 64, 70, 0), (72, 73, 74, 75, 76, 77, 78, 79, 80, 81, 82, 83), (46, 72, 83, 52)])
me_sphere.polygons.foreach_set('use_smooth', [True] * 73)
_uv = me_sphere.uv_layers.new(name='UVMap')
_uv.uv.foreach_set('vector', [0.9478, 0.9824, 0.9478, 0.9824, 0.9478, 0.9824, 0.9478, 0.9824, 0.9478, 0.9824, 0.9478, 0.9824, 0.9478, 0.9824, 0.9478, 0.9824, 0.9478, 0.9824, 0.9478, 0.9824, 0.9478, 0.9824, 0.9478, 0.9824, 0.9303, 0.548, 0.9303, 0.548, 0.9303, 0.548, 0.9303, 0.548, 0.9478, 0.9824, 0.9478, 0.9824, 0.9478, 0.9824, 0.9478, 0.9824, 0.9478, 0.9824, 0.9478, 0.9824, 0.9478, 0.9824, 0.9478, 0.9824, 0.9303, 0.548, 0.9303, 0.548, 0.9303, 0.548, 0.9303, 0.548, 0.9478, 0.9824, 0.9478, 0.9824, 0.9478, 0.9824, 0.9478, 0.9824, 0.9478, 0.9824, 0.9478, 0.9824, 0.9478, 0.9824, 0.9478, 0.9824, 0.9478, 0.9824, 0.9478, 0.9824, 0.9478, 0.9824, 0.9478, 0.9824, 0.9478, 0.9824, 0.9478, 0.9824, 0.9478, 0.9824, 0.9478, 0.9824, 0.9478, 0.9824, 0.9478, 0.9824, 0.9478, 0.9824, 0.9478, 0.9824, 0.9478, 0.9824, 0.9478, 0.9824, 0.9478, 0.9824, 0.9478, 0.9824, 0.9478, 0.9824, 0.9478, 0.9824, 0.9478, 0.9824, 0.9478, 0.9824, 0.9303, 0.548, 0.9303, 0.548, 0.9303, 0.548, 0.9303, 0.548, 0.9478, 0.9824, 0.9478, 0.9824, 0.9478, 0.9824, 0.9478, 0.9824, 0.9478, 0.9824, 0.9478, 0.9824, 0.9478, 0.9824, 0.9478, 0.9824, 0.9478, 0.9824, 0.9478, 0.9824, 0.9478, 0.9824, 0.9478, 0.9824, 0.9478, 0.9824, 0.9478, 0.9824, 0.9478, 0.9824, 0.9478, 0.9824, 0.9478, 0.9824, 0.9478, 0.9824, 0.9478, 0.9824, 0.9478, 0.9824, 0.9478, 0.9824, 0.9478, 0.9824, 0.9478, 0.9824, 0.9478, 0.9824, 0.9478, 0.9824, 0.9478, 0.9824, 0.9478, 0.9824, 0.9478, 0.9824, 0.9303, 0.548, 0.9303, 0.548, 0.9303, 0.548, 0.9303, 0.548, 0.9478, 0.9824, 0.9478, 0.9824, 0.9478, 0.9824, 0.9478, 0.9824, 0.9478, 0.9824, 0.9478, 0.9824, 0.9478, 0.9824, 0.9478, 0.9824, 0.9303, 0.548, 0.9303, 0.548, 0.9303, 0.548, 0.9303, 0.548, 0.9478, 0.9824, 0.9478, 0.9824, 0.9478, 0.9824, 0.9478, 0.9824, 0.9478, 0.9824, 0.9478, 0.9824, 0.9478, 0.9824, 0.9478, 0.9824, 0.9478, 0.9824, 0.9478, 0.9824, 0.9478, 0.9824, 0.9478, 0.9824, 0.9478, 0.9824, 0.9478, 0.9824, 0.9478, 0.9824, 0.9478, 0.9824, 0.9478, 0.9824, 0.9478, 0.9824, 0.9478, 0.9824, 0.9478, 0.9824, 0.9478, 0.9824, 0.9478, 0.9824, 0.9478, 0.9824, 0.9478, 0.9824, 0.9303, 0.548, 0.9303, 0.548, 0.9303, 0.548, 0.9303, 0.548, 0.9478, 0.9824, 0.9478, 0.9824, 0.9478, 0.9824, 0.9478, 0.9824, 0.9478, 0.9824, 0.9478, 0.9824, 0.9478, 0.9824, 0.9478, 0.9824, 0.9478, 0.9824, 0.9478, 0.9824, 0.9478, 0.9824, 0.9478, 0.9824, 0.9478, 0.9824, 0.9478, 0.9824, 0.9478, 0.9824, 0.9478, 0.9824, 0.9478, 0.9824, 0.9478, 0.9824, 0.9478, 0.9824, 0.9478, 0.9824, 0.9478, 0.9824, 0.9478, 0.9824, 0.9478, 0.9824, 0.9478, 0.9824, 0.9478, 0.9824, 0.9478, 0.9824, 0.9478, 0.9824, 0.9478, 0.9824, 0.9478, 0.9824, 0.9478, 0.9824, 0.9478, 0.9824, 0.9478, 0.9824, 0.9478, 0.9824, 0.9478, 0.9824, 0.9478, 0.9824, 0.9478, 0.9824, 0.9303, 0.548, 0.9303, 0.548, 0.9303, 0.548, 0.9303, 0.548, 0.9478, 0.9824, 0.9478, 0.9824, 0.9478, 0.9824, 0.9478, 0.9824, 0.9478, 0.9824, 0.9478, 0.9824, 0.9478, 0.9824, 0.9478, 0.9824, 0.9478, 0.9824, 0.9478, 0.9824, 0.9478, 0.9824, 0.9478, 0.9824, 0.9478, 0.9824, 0.9478, 0.9824, 0.9478, 0.9824, 0.9478, 0.9824, 0.9478, 0.9824, 0.9478, 0.9824, 0.9478, 0.9824, 0.9478, 0.9824, 0.9478, 0.9824, 0.9478, 0.9824, 0.9478, 0.9824, 0.9478, 0.9824, 0.9478, 0.9824, 0.9478, 0.9824, 0.9478, 0.9824, 0.9478, 0.9824, 0.9303, 0.548, 0.9303, 0.548, 0.9303, 0.548, 0.9303, 0.548, 0.9478, 0.9824, 0.9478, 0.9824, 0.9478, 0.9824, 0.9478, 0.9824, 0.9478, 0.9824, 0.9478, 0.9824, 0.9478, 0.9824, 0.9478, 0.9824, 0.9478, 0.9824, 0.9478, 0.9824, 0.9478, 0.9824, 0.9478, 0.9824, 0.9478, 0.9824, 0.9478, 0.9824, 0.9478, 0.9824, 0.9478, 0.9824, 0.9478, 0.9824, 0.9478, 0.9824, 0.9478, 0.9824, 0.9478, 0.9824, 0.9478, 0.9824, 0.9478, 0.9824, 0.9478, 0.9824, 0.9478, 0.9824, 0.9478, 0.9824, 0.9478, 0.9824, 0.9478, 0.9824, 0.9478, 0.9824, 0.9303, 0.548, 0.9303, 0.548, 0.9303, 0.548, 0.9303, 0.548, 0.9478, 0.9824, 0.9478, 0.9824, 0.9478, 0.9824, 0.9478, 0.9824, 0.9303, 0.548, 0.9303, 0.548, 0.9303, 0.548, 0.9303, 0.548, 0.9478, 0.9824, 0.9478, 0.9824, 0.9478, 0.9824, 0.9478, 0.9824, 0.9478, 0.9824, 0.9478, 0.9824, 0.9478, 0.9824, 0.9478, 0.9824, 0.9478, 0.9824, 0.9478, 0.9824, 0.9478, 0.9824, 0.9478, 0.9824, 0.9478, 0.9824, 0.9478, 0.9824, 0.9478, 0.9824, 0.9478, 0.9824, 0.9478, 0.9824, 0.9478, 0.9824, 0.9478, 0.9824, 0.9478, 0.9824, 0.9478, 0.9824, 0.9478, 0.9824, 0.9478, 0.9824, 0.9478, 0.9824, 0.9478, 0.9824, 0.9478, 0.9824, 0.9478, 0.9824, 0.9478, 0.9824, 0.9303, 0.548, 0.9303, 0.548, 0.9303, 0.548, 0.9303, 0.548, 0.9478, 0.9824, 0.9478, 0.9824, 0.9478, 0.9824, 0.9478, 0.9824, 0.9478, 0.9824, 0.9478, 0.9824, 0.9478, 0.9824, 0.9478, 0.9824, 0.7203, 0.5139, 0.7203, 0.5139, 0.7203, 0.5139, 0.7203, 0.5139, 0.7203, 0.5139, 0.7203, 0.5139, 0.7203, 0.5139, 0.7203, 0.5139, 0.7203, 0.5139, 0.7203, 0.5139, 0.7203, 0.5139, 0.7203, 0.5139, 0.9303, 0.548, 0.9303, 0.548, 0.9303, 0.548, 0.9303, 0.548])
me_sphere.materials.append(mat_colorp)
me_sphere.update()
me_cube_001 = bpy.data.meshes.new('Cube.001')
me_cube_001.from_pydata([(0.1899, -1.644, 3.448), (0.1755, -1.622, 3.666), (0.1673, -1.5, 3.658), (0.1588, -1.477, 3.389), (0.9643, -1.579, 3.423), (0.978, -1.567, 3.649), (0.932, -1.292, 3.423), (0.9481, -1.292, 3.65), (0.197, -1.631, 3.535), (0.1139, -1.47, 3.547), (1.004, -1.251, 3.56), (1.011, -1.539, 3.545)], [], [(9, 8, 1, 2), (10, 7, 5, 11), (8, 0, 4, 11), (0, 3, 6, 4), (2, 1, 5, 7), (1, 8, 11, 5), (6, 10, 11, 4), (3, 0, 8, 9)])
me_cube_001.polygons.foreach_set('use_smooth', [True] * 8)
_uv = me_cube_001.uv_layers.new(name='UVMap')
_uv.uv.foreach_set('vector', [0.4014, 0.4843, 0.4014, 0.4843, 0.4014, 0.4843, 0.4014, 0.4843, 0.4014, 0.4843, 0.4014, 0.4843, 0.4014, 0.4843, 0.4014, 0.4843, 0.4014, 0.4843, 0.4014, 0.4843, 0.4014, 0.4843, 0.4014, 0.4843, 0.4014, 0.4843, 0.4014, 0.4843, 0.4014, 0.4843, 0.4014, 0.4843, 0.4014, 0.4843, 0.4014, 0.4843, 0.4014, 0.4843, 0.4014, 0.4843, 0.4014, 0.4843, 0.4014, 0.4843, 0.4014, 0.4843, 0.4014, 0.4843, 0.4014, 0.4843, 0.4014, 0.4843, 0.4014, 0.4843, 0.4014, 0.4843, 0.4014, 0.4843, 0.4014, 0.4843, 0.4014, 0.4843, 0.4014, 0.4843])
me_cube_001.materials.append(mat_colorp)
me_cube_001.update()

# ---- objects
ob_cube = bpy.data.objects.new('Cube', me_cube)
ob_sphere = bpy.data.objects.new('Sphere', me_sphere)
ob_cube_001 = bpy.data.objects.new('Cube.001', me_cube_001)

# ---- transforms, parenting, visibility, modifiers, constraints
ob_cube.location = (0.0, 0.0, 4.8)
_m = ob_cube.modifiers.new('Mirror', 'MIRROR')
_m.use_clip = True
_m = ob_cube.modifiers.new('Subdivision', 'SUBSURF')
ob_sphere.location = (0.0, -1.781, 7.98)
_m = ob_sphere.modifiers.new('Mirror', 'MIRROR')
ob_cube_001.location = (0.0, 0.0, 4.8)
_m = ob_cube_001.modifiers.new('Mirror', 'MIRROR')
_m.use_clip = True
_m = ob_cube_001.modifiers.new('Subdivision', 'SUBSURF')

# ---- collection membership
scene.collection.objects.link(ob_cube)
scene.collection.objects.link(ob_sphere)
scene.collection.objects.link(ob_cube_001)

# ---- scene / render settings (as saved in the file)
scene.frame_start = 0; scene.frame_end = 24; scene.frame_set(20)
scene.render.engine = 'BLENDER_EEVEE_NEXT'
scene.render.resolution_x = 640
scene.render.resolution_y = 360
scene.render.fps = 30
scene.render.film_transparent = True
scene.render.use_freestyle = True
scene.render.line_thickness = 0.5
scene.cycles.sampling_pattern = 'TABULATED_SOBOL'
scene.cycles.use_light_tree = False
scene.view_settings.view_transform = 'Filmic'
bpy.context.view_layer.update()

# ---- added for rendering (the .blend has no active camera and no usable light): camera, sun
cam_auto = bpy.data.cameras.new('AutoCamera')
cam_auto.lens = 50.0
cam_auto.sensor_width = 36.0
cam_auto.clip_end = 1000.0
ob_auto_camera = bpy.data.objects.new('AutoCamera', cam_auto)
scene.collection.objects.link(ob_auto_camera)
ob_auto_camera.location = (16.3004, -19.8473, 18.7627)
ob_auto_camera.rotation_euler = (1.09748, -7.21219e-08, 0.694738)
scene.camera = ob_auto_camera
light_auto_sun = bpy.data.lights.new('AutoSun', 'SUN')
light_auto_sun.energy = 3.0
light_auto_sun.angle = 0.0523599
ob_auto_sun = bpy.data.objects.new('AutoSun', light_auto_sun)
scene.collection.objects.link(ob_auto_sun)
ob_auto_sun.rotation_euler = (0.872665, 0.174533, 0.523599)
bpy.context.view_layer.update()
